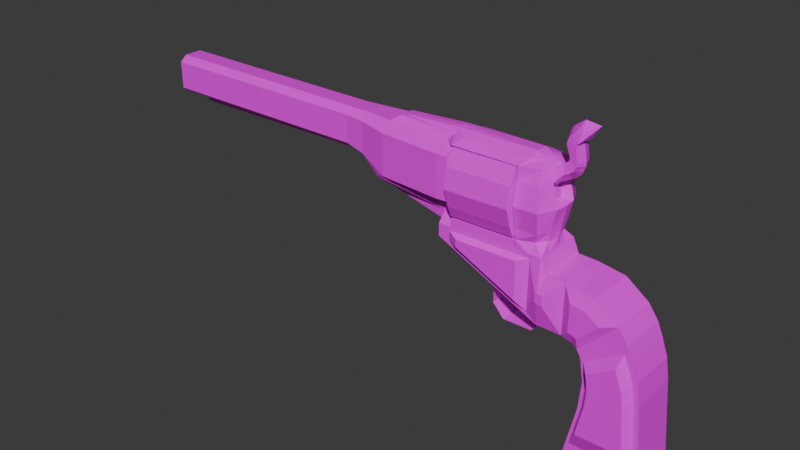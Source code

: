 # Source: Revolver.blend  (saved by Blender 4.2.66; exported with 4.5.12 LTS)
import bpy
from mathutils import Matrix  # noqa: F401  (used for matrix-valued properties, if any)

bpy.ops.wm.read_factory_settings(use_empty=True)
scene = bpy.context.scene
scene.name = 'Scene'

# ---- collections
col_collection = bpy.data.collections.new('Collection'); scene.collection.children.link(col_collection)

# ---- images (referenced by path relative to the original .blend; pixels are not part of the script)
import os
ASSET_DIR = os.environ.get("B2B_ASSET_DIR", "")  # directory of the original .blend (textures are referenced by path, not embedded)
HERE = os.path.dirname(os.path.abspath(__file__))  # packed textures are extracted next to this script under _unpacked/

def load_image(name, relpath, width, height, colorspace="sRGB"):
    """Load a texture the original file referenced (path relative to the .blend, or extracted next to this script)."""
    p = next((c for c in (os.path.join(HERE, relpath), os.path.join(ASSET_DIR, relpath)) if relpath and os.path.exists(c)), "")
    if p:
        img = bpy.data.images.load(p, check_existing=True)
        img.name = name
    else:  # same state as the original file: an image datablock whose file is absent (Cycles renders it pink)
        img = bpy.data.images.new(name, width, height)
        img.source = "FILE"
        img.filepath = "//" + (relpath or name)
    img.colorspace_settings.name = colorspace
    return img
img_material_base_color = load_image('Material Base Color', 'Revolver.png', 1024, 1024, 'sRGB')

# ---- materials (node trees are filled in below, after node groups)
mat_material = bpy.data.materials.new('Material')
mat_material.alpha_threshold = 0.0
mat_material.use_transparent_shadow = False
mat_material.roughness = 0.5
mat_material.line_color = (0.0, 0.0, 0.0, 1.0)

# ---- material node trees
mat_material.use_nodes = True; mat_material.node_tree.nodes.clear()
_N = mat_material.node_tree.nodes; _L = mat_material.node_tree.links
n0 = _N.new('ShaderNodeOutputMaterial'); n0.name = 'Material Output'; n0.location = (300, 300)
n1 = _N.new('ShaderNodeBsdfPrincipled'); n1.name = 'Principled BSDF'; n1.location = (10, 300)
n1.inputs[2].default_value = 0.1992
n1.inputs[3].default_value = 1.45
n2 = _N.new('ShaderNodeTexImage'); n2.name = 'Image Texture'; n2.location = (-280, 260)
n2.image = img_material_base_color
_L.new(n1.outputs[0], n0.inputs[0])
_L.new(n2.outputs[0], n1.inputs[0])
n0.is_active_output = True

# ---- world
world_world = bpy.data.worlds.new('World'); scene.world = world_world
world_world.use_nodes = True; world_world.node_tree.nodes.clear()
_N = world_world.node_tree.nodes; _L = world_world.node_tree.links
n0 = _N.new('ShaderNodeOutputWorld'); n0.name = 'World Output'; n0.location = (300, 300)
n1 = _N.new('ShaderNodeBackground'); n1.name = 'Background'; n1.location = (10, 300)
n1.inputs[0].default_value = (0.05088, 0.05088, 0.05088, 1.0)
_L.new(n1.outputs[0], n0.inputs[0])
n0.is_active_output = True
world_world.color = (0.05088, 0.05088, 0.05088)
world_world.sun_shadow_jitter_overblur = 0.0

# ---- meshes
me_cube = bpy.data.meshes.new('Cube')
me_cube.from_pydata([(-1.864, -0.985, 4.468), (-1.864, 1.015, 4.468), (-1.829, -0.985, 6.468), (-1.829, 1.015, 6.468), (-0.7165, 1.015, 6.289), (-0.7165, -0.985, 6.289), (-1.413, 1.015, 4.341), (-1.413, -0.985, 4.341), (-1.222, -0.985, 4.17), (-1.222, 1.015, 4.17), (0.2001, -0.985, 5.613), (0.2001, 1.015, 5.613), (0.6064, 1.015, 5.037), (0.6064, -0.985, 5.037), (-1.092, 1.015, 3.98), (-1.092, -0.985, 3.98), (-1.038, -0.985, 3.79), (-1.038, 1.015, 3.79), (0.8291, -0.985, 4.507), (0.8291, 1.015, 4.507), (1.069, 1.015, 3.835), (1.069, -0.985, 3.835), (-0.9891, 1.015, 3.455), (-0.9891, -0.985, 3.455), (-0.9126, -0.985, 3.026), (-0.9126, 1.015, 3.026), (1.203, -0.985, 3.026), (1.203, 1.015, 3.026), (1.299, 1.015, 1.897), (1.473, 1.015, -0.103), (1.299, -0.985, 1.897), (1.473, -0.985, -0.103), (-1.007, 1.015, 1.897), (-1.444, 1.015, -0.103), (-1.007, -0.985, 1.897), (-1.444, -0.985, -0.103), (-2.605, -0.985, 4.487), (-2.605, 1.015, 4.487), (-2.57, -0.985, 6.487), (-2.57, 1.015, 6.487), (-2.85, -0.985, 4.479), (-2.85, 1.015, 4.479), (-2.815, -0.985, 7.044), (-2.815, 1.015, 7.044), (-7.047, -0.985, 6.484), (-7.047, 1.015, 6.484), (-7.048, -0.985, 6.976), (-7.048, 1.015, 6.976), (-2.85, 0.01498, 4.479), (-7.047, 0.01498, 6.484), (-4.949, 1.015, 5.482), (-4.949, -0.985, 5.482), (-4.949, 0.01498, 5.482), (-4.949, 0.5425, 5.207), (-4.949, -0.5125, 5.207), (-4.949, 0.01498, 5.207), (-4.949, 0.5425, 4.351), (-4.949, -0.5125, 4.351), (-4.949, 0.01498, 4.351), (-4.499, 0.5425, 3.838), (-4.499, -0.5125, 3.838), (-4.499, 0.01498, 3.838), (-3.325, 0.5425, 3.838), (-3.325, -0.5125, 3.838), (-3.325, 0.01498, 3.838), (-2.883, 0.5425, 4.353), (-2.883, -0.5125, 4.353), (-2.883, 0.01498, 4.353), (-3.9, 0.01498, 4.98), (-3.9, 1.015, 4.98), (-3.9, -0.985, 4.98), (-3.9, -0.485, 4.98), (-3.9, 0.515, 4.98), (-3.654, 0.01498, 4.591), (-3.654, -0.2448, 4.591), (-3.654, 0.2747, 4.591), (-3.654, 0.01498, 4.237), (-3.654, -0.2448, 4.237), (-3.654, 0.2747, 4.237), (-3.802, 0.01498, 3.972), (-3.802, -0.1601, 3.972), (-3.802, 0.19, 3.972), (-2.815, 0.01498, 7.044), (-7.048, 0.01498, 6.976), (-4.913, 1.015, 7.01), (-4.913, -0.985, 7.01), (-2.815, -0.485, 7.044), (-7.048, -0.485, 6.976), (-3.864, 1.015, 7.027), (-3.864, -0.985, 7.027), (-2.815, 0.515, 7.044), (-7.048, 0.515, 6.976), (-6.602, 1.015, 6.993), (-6.602, -0.985, 6.993), (-6.602, 0.01498, 6.993), (-3.864, 0.01498, 7.027), (-3.864, 0.515, 7.027), (-3.864, -0.485, 7.027), (-6.602, -0.485, 6.993), (-6.602, 0.515, 6.993), (-7.048, -0.6433, 7.359), (-6.602, 0.01498, 7.376), (-7.048, 0.6733, 7.359), (-6.602, 0.6733, 7.376), (-6.602, -0.6433, 7.376), (-6.602, -0.3142, 7.376), (-6.602, 0.3441, 7.376), (-7.05, -0.6433, 7.694), (-7.143, 0.6367, 6.97), (-7.143, -0.6068, 6.97), (-6.604, 0.01498, 7.711), (-7.05, 0.6733, 7.694), (-6.604, 0.6733, 7.711), (-6.604, -0.6433, 7.711), (-6.604, -0.3142, 7.711), (-6.604, 0.3441, 7.711), (-7.052, -0.48, 8.017), (-7.052, -1.222, 8.017), (-7.052, 0.5099, 8.017), (-7.052, 0.01498, 8.017), (-6.607, 0.01498, 8.034), (-7.052, 1.221, 8.017), (-6.607, 1.221, 8.034), (-6.607, -1.222, 8.034), (-6.607, -0.48, 8.034), (-6.607, 0.5099, 8.034), (-7.062, -1.222, 9.674), (-6.616, 0.01498, 9.691), (-7.062, 1.221, 9.674), (-6.616, 1.221, 9.691), (-6.616, -1.222, 9.691), (-6.616, -0.48, 9.691), (-6.616, 0.5099, 9.691), (-7.064, -0.2683, 10.03), (-7.064, -0.5516, 10.03), (-7.064, 0.2983, 10.03), (-7.064, 0.01498, 10.03), (-6.618, 0.01498, 10.05), (-7.064, 0.5815, 10.03), (-6.618, 0.5815, 10.05), (-6.618, -0.5516, 10.05), (-6.618, -0.2683, 10.05), (-6.618, 0.2983, 10.05), (-2.918, -0.3937, 7.411), (-3.205, -0.7792, 7.411), (-3.87, 1.015, 7.394), (-3.205, 0.8091, 7.411), (-3.87, -0.985, 7.394), (-2.918, 0.4236, 7.411), (-2.821, 0.01498, 7.411), (-3.87, 0.01498, 7.394), (-3.87, 0.515, 7.394), (-3.87, -0.485, 7.394), (-2.828, -0.485, 7.817), (-3.028, -0.985, 7.817), (-3.877, 1.015, 7.8), (-3.028, 1.015, 7.817), (-3.877, -0.985, 7.8), (-2.828, 0.515, 7.817), (-2.731, 0.01498, 7.817), (-3.877, 0.01498, 7.8), (-3.877, 0.515, 7.8), (-3.877, -0.485, 7.8), (-2.63, -0.485, 8.674), (-2.967, -1.164, 8.674), (-3.891, 1.194, 8.657), (-2.967, 1.194, 8.674), (-3.891, -1.164, 8.657), (-2.63, 0.515, 8.674), (-2.575, 0.01498, 8.674), (-3.891, 0.01498, 8.657), (-3.891, 0.515, 8.657), (-3.891, -0.485, 8.657), (-2.856, -0.485, 9.557), (-3.055, -0.985, 9.557), (-3.905, 1.015, 9.54), (-3.055, 1.015, 9.557), (-3.905, -0.985, 9.54), (-2.856, 0.515, 9.557), (-2.759, 0.01498, 9.557), (-3.905, 0.01498, 9.54), (-3.905, 0.515, 9.54), (-3.905, -0.485, 9.54), (-2.955, -0.4211, 10.06), (-3.119, -0.7651, 10.06), (-3.913, 1.015, 10.04), (-3.119, 0.795, 10.06), (-3.913, -0.985, 10.04), (-2.955, 0.4511, 10.06), (-2.864, 0.01498, 10.06), (-3.913, 0.01498, 10.04), (-3.913, 0.515, 10.04), (-3.913, -0.485, 10.04), (-3.217, -0.1941, 10.24), (-3.295, -0.3589, 10.24), (-3.676, 0.6258, 10.23), (-3.295, 0.3889, 10.24), (-3.676, -0.5959, 10.23), (-3.217, 0.224, 10.24), (-3.173, 0.01498, 10.24), (-3.676, 0.01498, 10.4), (-3.676, 0.2546, 10.4), (-3.676, -0.2247, 10.4), (-2.572, 0.3831, 9.899), (-2.554, 0.01498, 9.601), (-2.572, -0.3531, 9.899), (-2.645, -0.3061, 10.27), (-2.755, 0.01498, 10.1), (-2.645, 0.336, 10.27), (-2.393, 0.3831, 9.976), (-2.318, 0.01498, 9.743), (-2.393, -0.3531, 9.976), (-2.603, -0.3061, 10.29), (-2.705, 0.01498, 10.17), (-2.603, 0.336, 10.29), (-2.275, 0.3831, 10.06), (-2.171, 0.01498, 9.874), (-2.275, -0.3531, 10.06), (-2.557, -0.3061, 10.31), (-2.653, 0.01498, 10.21), (-2.557, 0.336, 10.31), (-2.208, 0.3831, 10.13), (-2.091, 0.01498, 9.989), (-2.208, -0.3531, 10.13), (-2.465, -0.3061, 10.37), (-2.628, 0.01498, 10.25), (-2.465, 0.336, 10.37), (-2.121, 0.3831, 10.29), (-2.005, 0.01498, 10.22), (-2.121, -0.3531, 10.29), (-2.429, -0.3061, 10.44), (-2.537, 0.01498, 10.43), (-2.429, 0.336, 10.44), (-2.116, 0.3831, 10.4), (-1.997, 0.01498, 10.38), (-2.116, -0.3531, 10.4), (-2.423, -0.3061, 10.51), (-2.579, 0.01498, 10.64), (-2.423, 0.336, 10.51), (-2.174, 0.3831, 10.76), (-2.1, 0.01498, 10.95), (-2.174, -0.3531, 10.76), (-2.509, -0.3061, 10.76), (-2.701, 0.01498, 10.86), (-2.509, 0.336, 10.76), (-2.196, 0.3831, 10.89), (-2.111, 0.01498, 11.04), (-2.196, -0.3531, 10.89), (-2.571, -0.3061, 10.93), (-2.718, 0.01498, 11.09), (-2.571, 0.336, 10.93), (-2.201, 0.3831, 10.92), (-2.102, 0.01498, 11.07), (-2.201, -0.3531, 10.92), (-2.562, -0.3061, 11.03), (-2.691, 0.01498, 11.21), (-2.562, 0.336, 11.03), (-2.199, 0.3831, 10.94), (-2.087, 0.01498, 11.1), (-2.199, -0.3531, 10.94), (-2.54, -0.3061, 11.11), (-2.649, 0.01498, 11.31), (-2.54, 0.336, 11.11), (-2.194, 0.3831, 10.98), (-2.067, 0.01498, 11.13), (-2.194, -0.3531, 10.98), (-2.5, -0.3061, 11.2), (-2.582, 0.01498, 11.42), (-2.5, 0.336, 11.2), (-2.188, 0.3831, 10.99), (-2.052, 0.01498, 11.14), (-2.188, -0.3531, 10.99), (-2.47, -0.3061, 11.24), (-2.536, 0.01498, 11.48), (-2.47, 0.336, 11.24), (-2.187, 0.3831, 11.01), (-2.041, 0.01498, 11.14), (-2.187, -0.3531, 11.01), (-2.412, -0.3061, 11.31), (-2.447, 0.01498, 11.55), (-2.412, 0.336, 11.31), (-2.166, 0.3831, 11.04), (-2.004, 0.01498, 11.17), (-2.166, -0.3531, 11.04), (-2.284, -0.3061, 11.4), (-2.137, 0.01498, 11.78), (-2.284, 0.336, 11.4), (-2.1, 0.3831, 11.09), (-1.916, 0.01498, 11.19), (-2.1, -0.3531, 11.09), (-2.081, -0.3061, 11.47), (-1.554, 0.01498, 11.71), (-2.081, 0.336, 11.47), (-7.052, 0.2625, 8.017), (-7.052, -0.2325, 8.017), (-9.638, -0.1602, 7.386), (-9.638, -0.3353, 7.386), (-9.638, 0.1901, 7.386), (-9.638, 0.01498, 7.386), (-9.796, 0.3441, 7.629), (-9.638, 0.3653, 7.386), (-9.796, 0.01498, 7.629), (-9.796, -0.3142, 7.629), (-9.796, -0.6433, 7.629), (-10.0, 0.4346, 7.843), (-9.796, 0.6733, 7.629), (-10.0, -0.4047, 7.843), (-10.0, -0.8243, 7.843), (-10.0, 0.01498, 7.843), (-10.0, 0.8543, 7.843), (-9.638, 1.005, 8.003), (-9.638, 0.5099, 8.003), (-9.638, -0.48, 8.003), (-9.638, -0.9749, 8.003), (-9.638, 0.2625, 8.003), (-9.638, 0.01498, 8.003), (-9.638, -0.2325, 8.003), (-11.62, -0.6458, 8.652), (-9.642, -0.9749, 9.659), (-11.62, 0.5752, 8.545), (-9.642, 1.005, 9.659), (-9.644, 0.5815, 10.01), (-11.62, 0.01498, 8.545), (-11.62, 0.2951, 8.545), (-11.62, -0.5452, 8.545), (-11.62, -0.2651, 8.545), (-9.644, -0.2683, 10.01), (-9.644, -0.5516, 10.01), (-9.644, 0.2983, 10.01), (-9.644, 0.01498, 10.01), (-11.62, 0.6757, 9.757), (-11.62, 0.6757, 8.652), (-10.78, 0.765, 8.484), (-10.78, 0.765, 9.738), (-10.78, -0.3029, 8.362), (-10.78, -0.6209, 8.362), (-10.78, 0.3329, 8.362), (-10.78, 0.01498, 8.283), (-10.78, 0.6508, 8.362), (-20.77, 0.01498, 9.785), (-10.78, -0.735, 8.484), (-20.77, 0.6757, 9.766), (-20.77, -0.5452, 8.554), (-20.77, -0.2651, 8.554), (-20.77, 0.5752, 8.554), (-20.77, 0.2951, 8.554), (-20.77, -0.6458, 8.661), (-20.77, 0.1802, 8.661), (-10.78, -0.735, 9.738), (-20.77, -0.287, 8.709), (-10.78, 0.4442, 10.01), (-20.77, -0.1502, 8.661), (-20.77, 0.3169, 8.709), (-20.77, 0.6757, 8.661), (-20.77, 0.01498, 8.643), (-10.78, -0.1996, 10.01), (-10.78, -0.4143, 10.01), (-10.78, 0.2296, 10.01), (-10.78, 0.01498, 10.01), (-20.77, 0.01498, 8.554), (-11.62, -0.6458, 9.757), (-11.62, 0.3932, 9.994), (-11.62, -0.1741, 9.994), (-11.62, -0.3632, 9.994), (-11.62, 0.2041, 9.994), (-11.62, 0.01498, 9.994), (-20.77, -0.287, 9.719), (-20.77, -0.6458, 9.766), (-20.77, 0.1802, 9.766), (-20.77, 0.3932, 10.0), (-20.77, -0.1502, 9.766), (-20.77, 0.3169, 9.719), (-20.77, -0.1741, 10.0), (-20.77, -0.3632, 10.0), (-20.77, 0.2041, 10.0), (-20.77, 0.01498, 10.0), (-0.9196, 1.015, 3.803), (-0.8743, 1.015, 3.642), (0.6981, 1.015, 4.246), (0.5107, 1.015, 4.692), (0.8998, 1.015, 3.68), (-0.833, 1.015, 3.36), (1.013, 1.015, 2.999), (-0.7686, 1.015, 2.999), (1.094, 1.015, 2.048), (-0.8483, 1.015, 2.048), (1.24, 1.015, 0.3637), (-1.216, 1.015, 0.3637), (-0.6667, 1.311, 3.542), (-0.6338, 1.311, 3.425), (0.5059, 1.311, 3.863), (0.3701, 1.311, 4.186), (0.6521, 1.311, 3.453), (-0.6039, 1.311, 3.221), (0.7344, 1.311, 2.959), (-0.5572, 1.311, 2.959), (0.7927, 1.311, 2.27), (-0.615, 1.311, 2.27), (0.8991, 1.311, 1.049), (-0.8818, 1.311, 1.049), (-0.8886, -0.985, 3.655), (-0.9347, -0.985, 3.818), (0.519, -0.985, 4.722), (0.7096, -0.985, 4.269), (-0.8467, -0.985, 3.369), (0.9146, -0.985, 3.693), (-0.7812, -0.985, 3.001), (1.03, -0.985, 3.001), (-0.8622, -0.985, 2.035), (1.112, -0.985, 2.035), (-1.236, -0.985, 0.3229), (1.261, -0.985, 0.3229), (-0.6458, -1.257, 3.436), (-0.6793, -1.257, 3.555), (0.3771, -1.257, 4.212), (0.5156, -1.257, 3.882), (-0.6154, -1.257, 3.228), (0.6645, -1.257, 3.464), (-0.5678, -1.257, 2.961), (0.7484, -1.257, 2.961), (-0.6267, -1.257, 2.259), (0.8077, -1.257, 2.259), (-0.8986, -1.257, 1.015), (0.9161, -1.257, 1.015), (-1.535, -1.157, 4.813), (-1.289, -1.157, 4.743), (-0.9095, -1.157, 5.805), (-1.516, -1.157, 5.903), (-1.185, -1.157, 4.65), (-0.4099, -1.157, 5.436), (-1.597, 1.225, 6.05), (-0.8593, 1.225, 5.931), (-1.322, 1.225, 4.639), (-1.621, 1.225, 4.723), (-1.194, 1.225, 4.525), (-0.2512, 1.225, 5.482), (-7.047, 1.015, 6.73), (-5.998, 1.015, 5.983), (-3.34, 1.015, 7.035), (-4.424, 1.015, 5.231), (-3.375, 1.015, 4.73), (-5.758, 1.015, 7.001), (-4.389, 1.015, 7.018), (-6.825, 1.015, 6.985), (-7.047, -0.985, 6.73), (-3.34, -0.985, 7.035), (-5.998, -0.985, 5.983), (-4.424, -0.985, 5.231), (-3.375, -0.985, 4.73), (-5.758, -0.985, 7.001), (-4.389, -0.985, 7.018), (-6.825, -0.985, 6.985), (-3.27, -0.985, 5.871), (-3.284, -0.985, 4.861), (-6.587, -0.985, 6.633), (-6.587, -0.985, 6.44), (-3.669, -0.985, 6.873), (-3.257, -0.985, 6.88), (-5.761, -0.985, 6.045), (-4.523, -0.985, 5.453), (-4.936, -0.985, 5.65), (-3.697, -0.985, 5.059), (-4.11, -0.985, 5.256), (-5.573, -0.985, 6.847), (-4.908, -0.985, 6.853), (-4.495, -0.985, 6.86), (-4.082, -0.985, 6.867), (-6.412, -0.985, 6.833), (-6.237, -0.985, 6.84), (-6.588, -0.985, 6.827), (-3.676, -1.185, 5.972), (-3.686, -1.185, 5.216), (-6.161, -1.185, 6.543), (-6.161, -1.185, 6.398), (-3.975, -1.185, 6.723), (-3.666, -1.185, 6.728), (-5.542, -1.185, 6.103), (-4.614, -1.185, 5.659), (-4.924, -1.185, 5.807), (-3.996, -1.185, 5.364), (-4.305, -1.185, 5.512), (-5.401, -1.185, 6.703), (-4.903, -1.185, 6.708), (-4.594, -1.185, 6.713), (-4.284, -1.185, 6.718), (-6.03, -1.185, 6.693), (-5.898, -1.185, 6.698), (-6.161, -1.185, 6.688), (-3.255, 1.015, 5.867), (-3.241, 1.015, 6.886), (-6.604, 1.015, 6.637), (-6.604, 1.015, 6.832), (-5.77, 1.015, 6.043), (-6.603, 1.015, 6.441), (-3.658, 1.015, 6.879), (-4.519, 1.015, 5.445), (-4.936, 1.015, 5.644), (-3.686, 1.015, 5.047), (-4.102, 1.015, 5.246), (-5.579, 1.015, 6.852), (-4.908, 1.015, 6.859), (-4.491, 1.015, 6.866), (-4.075, 1.015, 6.872), (-6.427, 1.015, 6.839), (-6.25, 1.015, 6.846), (-3.269, 1.015, 4.848), (-3.754, 1.241, 5.992), (-3.745, 1.241, 6.699), (-6.079, 1.241, 6.526), (-6.079, 1.241, 6.662), (-5.5, 1.241, 6.114), (-6.079, 1.241, 6.39), (-4.034, 1.241, 6.694), (-4.632, 1.241, 5.699), (-4.921, 1.241, 5.837), (-4.053, 1.241, 5.423), (-4.343, 1.241, 5.561), (-5.368, 1.241, 6.676), (-4.902, 1.241, 6.68), (-4.613, 1.241, 6.685), (-4.323, 1.241, 6.69), (-5.956, 1.241, 6.666), (-5.833, 1.241, 6.671), (-3.764, 1.241, 5.284), (-11.62, -0.1251, 8.545), (-11.62, 0.155, 8.545), (-10.78, 0.1739, 8.283), (-10.78, -0.144, 8.283), (-11.2, 0.314, 8.454), (-11.2, -0.284, 8.454), (-11.2, 0.1645, 8.454), (-11.2, -0.1345, 8.454), (-19.72, 0.2618, 8.542), (-19.72, 0.01498, 8.542), (-19.71, 0.2327, 8.22), (-19.71, 0.01498, 8.22), (-19.72, 0.01498, 8.381), (-19.72, -0.2318, 8.542), (-19.71, -0.2027, 8.22), (-19.72, 0.2784, 8.381), (-19.72, -0.2485, 8.381), (-20.77, 0.6757, 9.214), (-20.77, -0.6458, 9.214), (-20.77, -0.3749, 8.779), (-20.77, -0.3749, 9.648), (-20.77, -0.6458, 8.937), (-20.77, -0.6458, 9.49), (-20.77, 0.6757, 9.49), (-20.77, 0.4049, 8.779), (-20.77, 0.4049, 9.648), (-20.77, 0.6757, 8.937), (-20.77, 0.5606, 9.213), (-20.77, -0.5306, 9.213), (-20.77, -0.4806, 8.937), (-20.77, 0.5106, 8.937), (-20.77, 0.5106, 9.49), (-20.77, -0.4806, 9.49), (-7.013, 0.01498, 9.251), (-7.016, 0.01498, 9.804), (-7.013, 0.01498, 8.699), (-7.013, -0.1502, 8.699), (-7.013, 0.3454, 8.699), (-7.013, 0.1802, 8.699), (-7.013, -0.3154, 8.699), (-7.016, 0.1802, 9.804), (-7.016, -0.1502, 9.804), (-7.016, -0.3154, 9.804), (-7.013, 0.1802, 9.251), (-7.013, -0.1502, 9.251), (-7.016, 0.3454, 9.804), (-7.013, -0.3154, 9.251), (-7.013, 0.3454, 9.251), (-7.013, -0.3154, 8.975), (-7.014, -0.3154, 9.528), (-7.013, 0.5106, 8.699), (-7.016, 0.5106, 9.804), (-7.013, 0.3454, 8.975), (-7.014, 0.3454, 9.528), (-7.014, -0.4806, 9.251), (-7.013, -0.4806, 8.699), (-7.016, -0.4806, 9.804), (-7.014, 0.5106, 9.251), (-7.013, -0.4806, 8.975), (-7.013, 0.5106, 8.975), (-7.015, 0.5106, 9.528), (-7.015, -0.4806, 9.528), (-5.719, 1.015, 7.001), (-4.926, 1.015, 7.01), (-5.719, -0.985, 7.001), (-4.926, -0.985, 7.01), (-3.941, 0.01498, 7.027), (-4.433, 1.015, 7.018), (-3.941, 1.015, 7.027), (-4.433, -0.985, 7.018), (-3.941, -0.985, 7.027), (-6.512, 0.01498, 6.993), (-3.941, 0.515, 7.027), (-3.941, -0.485, 7.027), (-6.512, -0.485, 6.993), (-6.512, -0.985, 6.993), (-6.512, 0.515, 6.993), (-6.512, 1.015, 6.993), (-5.723, 1.015, 7.347), (-4.931, 1.015, 7.355), (-5.723, -0.985, 7.347), (-4.931, -0.985, 7.355), (-3.945, 0.01498, 7.372), (-5.76, -0.985, 9.979), (-4.967, 1.015, 9.987), (-5.76, 1.015, 9.979), (-4.438, 1.015, 7.363), (-3.945, 1.015, 7.372), (-4.438, -0.985, 7.363), (-3.945, -0.985, 7.372), (-6.516, 0.01498, 7.338), (-3.945, 0.515, 7.372), (-3.945, -0.485, 7.372), (-6.516, -0.485, 7.338), (-6.516, -0.985, 7.338), (-6.516, 0.515, 7.338), (-6.516, 1.015, 7.338), (-5.741, 1.45, 8.58), (-4.948, 1.45, 8.589), (-5.741, -1.42, 8.58), (-4.948, -1.42, 8.589), (-3.962, 0.01498, 8.606), (-4.455, 1.45, 8.597), (-3.962, 1.45, 8.606), (-4.455, -1.42, 8.597), (-3.962, -1.42, 8.606), (-6.533, 0.01498, 8.572), (-3.962, 0.5558, 8.606), (-3.962, -0.5258, 8.606), (-6.533, -0.5258, 8.572), (-6.533, -1.42, 8.572), (-6.533, 0.5558, 8.572), (-6.533, 1.45, 8.572), (-4.967, -0.985, 9.987), (-3.982, 0.01498, 10.0), (-4.967, 0.01498, 9.987), (-4.967, -0.485, 9.987), (-4.967, 0.515, 9.987), (-4.474, 1.015, 9.996), (-3.982, 1.015, 10.0), (-4.474, -0.985, 9.996), (-3.982, -0.985, 10.0), (-6.553, 0.01498, 9.971), (-3.982, 0.515, 10.0), (-3.982, -0.485, 10.0), (-6.553, -0.485, 9.971), (-6.553, -0.985, 9.971), (-6.553, 0.515, 9.971), (-6.553, 1.015, 9.971), (-6.525, -1.208, 7.859), (-6.543, -1.296, 9.37), (-6.543, 1.325, 9.37), (-3.972, -1.296, 9.404), (-3.954, 1.238, 7.892), (-3.954, -1.208, 7.892), (-6.525, 1.238, 7.859), (-3.972, 1.325, 9.404), (-4.465, 1.325, 9.397), (-4.957, 1.325, 9.391), (-5.75, 1.325, 9.38), (-5.732, 1.239, 7.869), (-4.939, 1.239, 7.879), (-4.447, 1.239, 7.886), (-4.465, -1.295, 9.397), (-4.957, -1.295, 9.391), (-5.75, -1.295, 9.38), (-4.447, -1.209, 7.886), (-4.939, -1.209, 7.879), (-5.732, -1.209, 7.869), (-6.6, 1.015, 10.04), (-6.363, 0.6853, 10.23), (-6.363, -0.2247, 10.4), (-6.6, -0.485, 10.04), (-6.6, 0.515, 10.04), (-6.6, 0.01498, 10.04), (-6.6, -0.985, 10.04), (-6.363, -0.6553, 10.23), (-6.363, 0.2546, 10.4), (-6.363, 0.01498, 10.42), (-9.308, 0.2907, 10.23), (-9.308, -0.1229, 10.23), (-9.308, -0.2607, 10.23), (-9.308, 0.1528, 10.23), (-9.308, 0.01498, 10.23), (-2.955, 0.2617, 8.832), (-2.928, 0.01498, 8.832), (-2.955, -0.2317, 8.832), (-3.019, 0.01498, 9.268), (-3.066, -0.2317, 9.268), (-3.066, 0.2617, 9.268), (-6.812, 0.01498, 10.42), (-7.064, 0.01498, 10.04), (-7.064, 0.482, 10.04), (-7.064, -0.452, 10.04), (-6.812, -0.2247, 10.4), (-6.812, 0.4943, 10.23), (-6.812, 0.2546, 10.4), (-6.812, -0.4643, 10.23), (-2.739, 1.213, 5.697), (-2.831, 1.213, 5.503), (-2.825, 1.213, 5.81), (-2.828, 1.213, 5.719), (-2.735, 1.213, 5.843), (-2.742, 1.213, 5.425), (-2.69, 1.213, 5.427), (-2.683, 1.213, 5.851), (-2.526, 1.213, 5.847), (-2.533, 1.213, 5.423), (-2.541, -1.23, 5.837), (-2.548, -1.23, 5.44), (-2.688, -1.23, 5.841), (-2.695, -1.23, 5.444), (-2.741, -1.23, 5.697), (-2.744, -1.23, 5.442), (-2.737, -1.23, 5.826), (-2.828, -1.23, 5.718), (-2.83, -1.23, 5.518), (-2.825, -1.23, 5.794), (-0.7892, -0.5359, -0.4909), (0.8179, -0.5359, -0.4909), (0.8179, 0.5658, -0.4909), (-0.7892, 0.5658, -0.4909), (-4.439, 0.5554, 7.412), (-6.517, 0.5553, 7.386), (-5.724, 0.5554, 7.395), (-3.946, 0.5553, 7.42), (-4.931, 0.5554, 7.403), (-3.947, 1.048, 7.449), (-4.932, 1.048, 7.433), (-4.439, 1.048, 7.441), (-6.518, 1.048, 7.415), (-5.725, 1.048, 7.424), (-6.517, -0.6258, 7.378), (-5.724, -0.6258, 7.387), (-3.946, -0.6258, 7.412), (-4.439, -0.6258, 7.404), (-4.931, -0.6259, 7.395), (-3.947, -1.027, 7.47), (-4.44, -1.027, 7.462), (-4.932, -1.027, 7.454), (-6.518, -1.027, 7.436), (-5.725, -1.027, 7.445)], [], [(6, 7, 0, 1), (9, 6, 432, 434), (5, 2, 427, 426), (9, 8, 7, 6), (11, 9, 434, 435), (15, 13, 10, 8), (12, 14, 9, 11), (13, 12, 11, 10), (10, 11, 4, 5), (32, 25, 383, 385), (34, 35, 410, 408), (17, 16, 15, 14), (14, 15, 8, 9), (12, 19, 378, 379), (21, 20, 19, 18), (22, 23, 16, 17), (18, 19, 12, 13), (25, 24, 23, 22), (26, 27, 20, 21), (28, 29, 386, 384), (15, 16, 400, 401), (30, 28, 27, 26), (32, 34, 24, 25), (23, 24, 406, 404), (21, 18, 403, 405), (14, 12, 379, 376), (29, 31, 723, 724), (13, 15, 401, 402), (29, 28, 30, 31), (33, 32, 385, 387), (2, 3, 39, 38), (35, 34, 32, 33), (8, 10, 429, 428), (5, 4, 3, 2), (488, 489, 704, 705), (1, 0, 36, 37), (42, 457, 721, 718), (69, 439, 495, 498), (38, 39, 43, 90, 82, 86, 42), (37, 36, 40, 48, 41), (453, 40, 717, 720), (47, 436, 45, 49, 44, 444, 46, 87, 83, 91), (94, 99, 106, 101), (52, 51, 446, 44, 49), (42, 445, 456, 457), (50, 52, 49, 45, 437), (69, 72, 68, 52, 50, 439), (68, 71, 70, 447, 51, 52), (52, 51, 54, 55), (50, 52, 55, 53), (55, 54, 57, 58), (53, 55, 58, 56), (58, 57, 60, 61), (56, 58, 61, 59), (61, 60, 63, 64), (59, 61, 64, 62), (64, 63, 66, 67), (62, 64, 67, 65), (67, 66, 40, 48), (65, 67, 48, 41), (48, 40, 448, 70, 71, 68), (41, 48, 68, 72, 69, 440), (68, 72, 75, 73), (71, 68, 73, 74), (73, 75, 78, 76), (74, 73, 76, 77), (76, 78, 81, 79), (77, 76, 79, 80), (93, 98, 105, 104), (450, 89, 594, 593), (449, 85, 589, 588), (441, 92, 601, 586), (95, 97, 152, 150), (42, 86, 143, 144), (88, 442, 591, 592), (88, 96, 151, 145), (97, 89, 147, 152), (87, 46, 109, 296, 295), (84, 441, 586, 587), (94, 98, 598, 595), (111, 102, 305, 309), (96, 88, 592, 596), (98, 93, 599, 598), (117, 116, 312, 313), (101, 106, 115, 110), (100, 107, 307, 303), (83, 87, 295, 298), (92, 443, 47, 102, 103), (98, 94, 101, 105), (294, 119, 315, 316), (99, 92, 103, 106), (91, 83, 298, 297), (46, 451, 93, 104, 100), (113, 114, 124, 123), (293, 118, 311, 314), (110, 115, 125, 120), (118, 121, 310, 311), (104, 105, 114, 113), (103, 102, 111, 112), (106, 103, 112, 115), (105, 101, 110, 114), (100, 104, 113, 107), (47, 91, 297, 300, 108), (122, 121, 128, 129), (123, 124, 131, 130), (120, 125, 132, 127), (112, 111, 121, 122), (115, 112, 122, 125), (114, 110, 120, 124), (107, 113, 123, 117), (107, 117, 313, 307), (116, 294, 316, 312), (131, 127, 137, 141), (132, 129, 139, 142), (129, 128, 138, 139), (130, 131, 141, 140), (125, 122, 129, 132), (124, 120, 127, 131), (126, 134, 327, 318), (136, 135, 328, 329), (142, 139, 138, 135), (141, 137, 136, 133), (140, 141, 133, 134), (137, 142, 135, 136), (126, 130, 140, 134), (134, 133, 326, 327), (127, 132, 142, 137), (148, 146, 156, 158), (151, 150, 160, 161), (146, 145, 155, 156), (152, 147, 157, 162), (82, 90, 148, 149), (43, 438, 88, 145, 146), (89, 445, 42, 144, 147), (86, 82, 149, 143), (96, 95, 150, 151), (90, 43, 146, 148), (162, 157, 167, 172), (153, 159, 169, 163), (154, 153, 163, 164), (159, 158, 168, 169), (150, 152, 162, 160), (147, 144, 154, 157), (145, 151, 161, 155), (149, 148, 158, 159), (144, 143, 153, 154), (143, 149, 159, 153), (166, 165, 175, 176), (172, 167, 177, 182), (178, 179, 691, 693), (164, 163, 173, 174), (156, 155, 165, 166), (161, 160, 170, 171), (158, 156, 166, 168), (160, 162, 172, 170), (157, 154, 164, 167), (155, 161, 171, 165), (181, 180, 190, 191), (176, 175, 185, 186), (182, 177, 187, 192), (189, 183, 206, 207), (171, 170, 180, 181), (168, 166, 176, 178), (170, 172, 182, 180), (167, 164, 174, 177), (165, 171, 181, 175), (169, 168, 688, 689), (188, 186, 196, 198), (192, 187, 679, 676), (186, 185, 195, 196), (197, 202, 675, 680), (178, 176, 186, 188), (180, 182, 192, 190), (177, 174, 184, 187), (175, 181, 191, 185), (173, 179, 204, 205), (174, 173, 183, 184), (199, 198, 201, 200), (198, 196, 195, 201), (194, 193, 202, 197), (193, 199, 200, 202), (187, 197, 680, 679), (187, 184, 194, 197), (195, 185, 673, 674), (189, 188, 198, 199), (184, 183, 193, 194), (183, 189, 199, 193), (205, 204, 210, 211), (207, 206, 212, 213), (183, 173, 205, 206), (178, 188, 208, 203), (179, 178, 203, 204), (188, 189, 207, 208), (212, 211, 217, 218), (214, 213, 219, 220), (203, 208, 214, 209), (208, 207, 213, 214), (206, 205, 211, 212), (204, 203, 209, 210), (215, 220, 226, 221), (217, 216, 222, 223), (210, 209, 215, 216), (213, 212, 218, 219), (211, 210, 216, 217), (209, 214, 220, 215), (222, 221, 227, 228), (224, 223, 229, 230), (220, 219, 225, 226), (218, 217, 223, 224), (216, 215, 221, 222), (219, 218, 224, 225), (227, 232, 238, 233), (229, 228, 234, 235), (225, 224, 230, 231), (223, 222, 228, 229), (221, 226, 232, 227), (226, 225, 231, 232), (238, 237, 243, 244), (233, 238, 244, 239), (232, 231, 237, 238), (230, 229, 235, 236), (228, 227, 233, 234), (231, 230, 236, 237), (241, 240, 246, 247), (243, 242, 248, 249), (236, 235, 241, 242), (234, 233, 239, 240), (237, 236, 242, 243), (235, 234, 240, 241), (250, 249, 255, 256), (245, 250, 256, 251), (239, 244, 250, 245), (244, 243, 249, 250), (242, 241, 247, 248), (240, 239, 245, 246), (253, 252, 258, 259), (255, 254, 260, 261), (248, 247, 253, 254), (246, 245, 251, 252), (249, 248, 254, 255), (247, 246, 252, 253), (260, 259, 265, 266), (262, 261, 267, 268), (251, 256, 262, 257), (256, 255, 261, 262), (254, 253, 259, 260), (252, 251, 257, 258), (263, 268, 274, 269), (265, 264, 270, 271), (258, 257, 263, 264), (261, 260, 266, 267), (259, 258, 264, 265), (257, 262, 268, 263), (270, 269, 275, 276), (272, 271, 277, 278), (268, 267, 273, 274), (266, 265, 271, 272), (264, 263, 269, 270), (267, 266, 272, 273), (275, 280, 286, 281), (277, 276, 282, 283), (273, 272, 278, 279), (271, 270, 276, 277), (269, 274, 280, 275), (274, 273, 279, 280), (285, 284, 290, 291), (282, 281, 287, 288), (280, 279, 285, 286), (278, 277, 283, 284), (276, 275, 281, 282), (279, 278, 284, 285), (289, 288, 291, 290), (288, 287, 292, 291), (283, 282, 288, 289), (281, 286, 292, 287), (286, 285, 291, 292), (284, 283, 289, 290), (138, 128, 320, 321), (135, 138, 321, 328), (128, 121, 310, 320), (133, 136, 329, 326), (300, 297, 299, 305), (298, 295, 302, 301), (299, 301, 308, 304), (305, 299, 304, 309), (302, 303, 307, 306), (295, 296, 303, 302), (297, 298, 301, 299), (301, 302, 306, 308), (119, 293, 314, 315), (100, 303, 296), (121, 111, 309, 310), (102, 47, 108), (100, 296, 109), (305, 102, 300), (46, 100, 109), (300, 102, 108), (320, 310, 332, 333), (313, 318, 348, 340), (318, 327, 356, 348), (307, 313, 340, 335), (328, 321, 350, 357), (326, 329, 358, 355), (310, 309, 338, 332), (321, 320, 333, 350), (329, 328, 357, 358), (309, 304, 336, 338), (327, 326, 355, 356), (308, 306, 334, 527, 337), (304, 308, 337, 526, 336), (306, 307, 335, 334), (345, 359, 354, 347, 352), (344, 345, 352, 548, 353), (359, 343, 349, 351, 354), (343, 342, 346, 543, 349), (357, 350, 361, 364), (355, 358, 365, 362), (350, 333, 330, 361), (332, 338, 319, 331), (358, 357, 364, 365), (335, 340, 317, 324), (338, 336, 528, 323, 319), (356, 355, 362, 363), (531, 529, 325, 524), (531, 524, 537, 540), (334, 335, 324, 325, 529), (340, 348, 360, 317), (348, 356, 363, 360), (333, 332, 331, 330), (323, 525, 322, 359, 345), (322, 524, 325, 343, 359), (317, 360, 367, 546, 542, 545, 346), (360, 363, 373, 367), (319, 323, 345, 344), (364, 361, 369, 374), (362, 365, 375, 372), (331, 319, 344, 353), (361, 330, 341, 369), (365, 364, 374, 375), (324, 317, 346, 342), (330, 331, 353, 550, 541, 547, 341), (363, 362, 372, 373), (325, 324, 342, 343), (351, 349, 563, 560), (339, 368, 564, 558), (556, 546, 367, 544), (347, 354, 559, 562), (339, 370, 366, 372, 375), (366, 544, 367, 373, 372), (341, 549, 371, 374, 369), (371, 368, 339, 375, 374), (370, 339, 558, 565), (552, 556, 585, 578), (368, 371, 569, 564), (554, 548, 574, 583), (556, 544, 580, 585), (551, 554, 583, 581), (379, 378, 390, 391), (381, 377, 389, 393), (386, 387, 399, 398), (383, 381, 393, 395), (377, 376, 388, 389), (17, 14, 376, 377), (25, 22, 381, 383), (19, 20, 380, 378), (29, 33, 387, 386), (22, 17, 377, 381), (27, 28, 384, 382), (20, 27, 382, 380), (390, 389, 388, 391), (392, 393, 389, 390), (394, 395, 393, 392), (396, 397, 395, 394), (399, 397, 396, 398), (387, 385, 397, 399), (384, 386, 398, 396), (376, 379, 391, 388), (382, 384, 396, 394), (380, 382, 394, 392), (378, 380, 392, 390), (385, 383, 395, 397), (407, 405, 417, 419), (401, 400, 412, 413), (409, 407, 419, 421), (400, 404, 416, 412), (410, 411, 423, 422), (30, 26, 407, 409), (18, 13, 402, 403), (26, 21, 405, 407), (35, 31, 411, 410), (16, 23, 404, 400), (31, 30, 409, 411), (24, 34, 408, 406), (412, 415, 414, 413), (416, 417, 415, 412), (420, 421, 419, 418), (418, 419, 417, 416), (423, 421, 420, 422), (411, 409, 421, 423), (405, 403, 415, 417), (403, 402, 414, 415), (408, 410, 422, 420), (402, 401, 413, 414), (406, 408, 420, 418), (404, 406, 418, 416), (425, 426, 427, 424), (428, 429, 426, 425), (10, 5, 426, 429), (0, 7, 425, 424), (7, 8, 428, 425), (2, 0, 424, 427), (435, 434, 432, 431), (431, 432, 433, 430), (3, 4, 431, 430), (4, 11, 435, 431), (1, 3, 430, 433), (6, 1, 433, 432), (466, 465, 483, 484), (70, 448, 461, 462), (445, 89, 466, 456), (44, 446, 458, 455), (93, 451, 467, 468), (446, 51, 460, 458), (447, 70, 462, 459), (448, 40, 453, 461), (2, 38, 714, 712), (85, 449, 463, 464), (444, 44, 455, 454), (89, 450, 465, 466), (449, 93, 468, 463), (51, 447, 459, 460), (450, 85, 464, 465), (40, 36, 715, 717), (451, 46, 469, 467), (46, 444, 454, 469), (471, 470, 475, 474, 484, 483, 482, 481, 486, 485, 487, 472, 473, 476, 478, 477, 480, 479), (453, 452, 470, 471), (463, 468, 486, 481), (468, 467, 485, 486), (454, 455, 473, 472), (465, 464, 482, 483), (452, 457, 475, 470), (457, 456, 474, 475), (467, 469, 487, 485), (469, 454, 472, 487), (455, 458, 476, 473), (456, 466, 484, 474), (460, 459, 477, 478), (458, 460, 478, 476), (462, 461, 479, 480), (459, 462, 480, 477), (464, 463, 481, 482), (461, 453, 471, 479), (493, 490, 508, 511), (704, 706, 702, 705), (41, 440, 497, 505), (440, 69, 498, 497), (436, 47, 491, 490), (441, 84, 500, 499), (92, 441, 499, 504), (442, 88, 502, 501), (84, 442, 501, 500), (439, 50, 496, 495), (47, 443, 503, 491), (45, 436, 490, 493), (437, 45, 493, 492), (50, 437, 492, 496), (438, 43, 489, 494), (443, 92, 504, 503), (88, 438, 494, 502), (507, 506, 523, 515, 516, 513, 514, 510, 511, 508, 509, 521, 522, 517, 518, 519, 520, 512), (494, 489, 507, 512), (496, 492, 510, 514), (495, 496, 514, 513), (502, 494, 512, 520), (497, 498, 516, 515), (498, 495, 513, 516), (499, 500, 518, 517), (505, 497, 515, 523), (501, 502, 520, 519), (489, 488, 506, 507), (504, 499, 517, 522), (503, 504, 522, 521), (490, 491, 509, 508), (500, 501, 519, 518), (488, 505, 523, 506), (492, 493, 511, 510), (491, 503, 521, 509), (528, 530, 525, 323), (336, 526, 530, 528), (322, 525, 532, 533), (530, 526, 534, 539), (527, 531, 540, 538), (527, 334, 529, 531), (539, 536, 533, 532), (534, 535, 536, 539), (536, 540, 537, 533), (535, 538, 540, 536), (524, 322, 533, 537), (526, 337, 535, 534), (525, 530, 539, 532), (337, 527, 538, 535), (352, 347, 562, 561), (553, 545, 542, 552), (544, 366, 566, 580), (371, 549, 575, 569), (543, 346, 545, 553), (550, 554, 551, 541), (353, 548, 554, 550), (349, 543, 579, 563), (547, 555, 549, 341), (541, 551, 555, 547), (354, 351, 560, 559), (366, 370, 565, 566), (555, 551, 581, 584), (552, 542, 546, 556), (567, 557, 558, 564), (568, 570, 573, 566, 565), (584, 577, 569, 575), (557, 568, 565, 558), (559, 560, 568, 557), (560, 563, 572, 570, 568), (571, 567, 564, 569, 577), (561, 562, 567, 571, 576), (562, 559, 557, 567), (583, 576, 571, 581), (572, 582, 578, 570), (563, 579, 582, 572), (574, 561, 576, 583), (581, 571, 577, 584), (573, 585, 580, 566), (570, 578, 585, 573), (553, 552, 578, 582), (549, 555, 584, 575), (543, 553, 582, 579), (548, 352, 561, 574), (586, 601, 620, 602), (594, 597, 616, 613), (601, 600, 619, 620), (593, 594, 613, 612), (600, 595, 614, 619), (592, 591, 610, 611), (596, 592, 611, 615), (590, 596, 615, 606), (89, 97, 597, 594), (442, 84, 587, 591), (99, 94, 595, 600), (93, 449, 588, 599), (97, 95, 590, 597), (92, 99, 600, 601), (85, 450, 593, 589), (95, 96, 596, 590), (615, 611, 729, 731, 657, 627, 631), (606, 615, 631, 625), (614, 617, 633, 630), (671, 670, 628, 624), (617, 618, 736, 744, 653, 634, 633), (653, 672, 623, 634), (672, 671, 624, 623), (666, 665, 622, 626), (587, 586, 602, 603), (597, 590, 606, 616), (591, 587, 603, 610), (588, 589, 605, 604), (599, 588, 604, 618), (598, 599, 618, 617), (589, 593, 612, 605), (595, 598, 617, 614), (669, 668, 637, 607), (661, 662, 608, 642), (632, 625, 638, 648), (662, 663, 609, 608), (663, 655, 652, 609), (629, 632, 648, 645, 656), (636, 635, 651, 652, 655), (667, 656, 645, 644), (657, 666, 626, 627), (619, 614, 630, 635), (670, 658, 629, 628), (620, 619, 635, 636, 659, 734, 727), (613, 616, 632, 629, 658, 741, 738), (664, 659, 636, 621), (665, 664, 621, 622), (616, 606, 625, 632), (648, 638, 639, 640), (647, 643, 642, 608, 641), (638, 647, 641, 639), (645, 648, 640, 637, 644), (637, 640, 649, 650, 607), (640, 639, 646, 649), (639, 641, 651, 646), (641, 608, 609, 652, 651), (654, 669, 607, 650), (633, 634, 654, 650, 649), (668, 667, 644, 637), (630, 633, 649, 646), (625, 631, 647, 638), (631, 627, 660, 643, 647), (660, 661, 642, 643), (635, 630, 646, 651), (622, 621, 663, 662), (626, 622, 662, 661), (627, 626, 661, 660), (621, 636, 655, 663), (733, 732, 665, 666), (732, 735, 664, 665), (735, 734, 659, 664), (731, 733, 666, 657), (623, 624, 668, 669), (624, 628, 667, 668), (628, 629, 656, 667), (634, 623, 669, 654), (745, 743, 671, 672), (743, 742, 670, 671), (742, 741, 658, 670), (744, 745, 672, 653), (694, 700, 686, 687), (699, 138, 321, 683), (698, 694, 687, 684), (138, 696, 328, 321), (200, 201, 681, 682), (191, 190, 678, 677), (202, 200, 682, 675), (190, 192, 676, 678), (201, 195, 674, 681), (185, 191, 677, 673), (328, 329, 687, 686), (326, 327, 685, 684), (329, 326, 684, 687), (321, 328, 686, 683), (134, 701, 685, 327), (700, 699, 683, 686), (697, 134, 327, 326), (696, 695, 329, 328), (701, 698, 684, 685), (695, 697, 326, 329), (690, 689, 691, 692), (689, 688, 693, 691), (173, 163, 690, 692), (168, 178, 693, 688), (163, 169, 689, 690), (179, 173, 692, 691), (678, 676, 697, 695), (680, 675, 698, 701), (677, 678, 695, 696), (676, 679, 134, 697), (681, 674, 699, 700), (679, 680, 701, 134), (673, 677, 696, 138), (675, 682, 694, 698), (674, 673, 138, 699), (682, 681, 700, 694), (3, 1, 711, 710), (41, 505, 703, 707), (37, 41, 707, 708), (489, 43, 706, 704), (708, 707, 702, 706, 709), (710, 711, 708, 709), (39, 3, 710, 709), (505, 488, 705, 703), (1, 37, 708, 711), (705, 702, 707, 703), (43, 39, 709, 706), (713, 712, 714, 715), (715, 714, 718, 716, 717), (717, 716, 719, 720), (716, 718, 721, 719), (457, 452, 719, 721), (36, 0, 713, 715), (452, 453, 720, 719), (0, 2, 712, 713), (38, 42, 718, 714), (725, 724, 723, 722), (35, 33, 725, 722), (33, 29, 724, 725), (31, 35, 722, 723), (611, 610, 726, 729), (602, 620, 727, 728), (603, 602, 728, 730), (610, 603, 730, 726), (729, 726, 733, 731), (728, 727, 734, 735), (730, 728, 735, 732), (726, 730, 732, 733), (618, 604, 737, 736), (612, 613, 738, 739), (605, 612, 739, 740), (604, 605, 740, 737), (736, 737, 745, 744), (739, 738, 741, 742), (740, 739, 742, 743), (737, 740, 743, 745), (123, 130, 126, 117), (117, 126, 318, 313)])
_uv = me_cube.uv_layers.new(name='UVMap')
_uv.uv.foreach_set('vector', [0.2218, 0.4945, 0.1604, 0.4944, 0.1604, 0.4802, 0.2218, 0.4803, 0.1625, 0.3692, 0.1624, 0.3613, 0.171, 0.3572, 0.1711, 0.3625, 0.2904, 0.3364, 0.3096, 0.3076, 0.3157, 0.3265, 0.3053, 0.3422, 0.2219, 0.5007, 0.1604, 0.5007, 0.1604, 0.4944, 0.2218, 0.4945, 0.2247, 0.3711, 0.1625, 0.3692, 0.1711, 0.3625, 0.2124, 0.3638, 0.3503, 0.3761, 0.2911, 0.3923, 0.2866, 0.3711, 0.3487, 0.3692, 0.2202, 0.3923, 0.1609, 0.376, 0.1625, 0.3692, 0.2247, 0.3711, 0.2189, 0.4497, 0.1575, 0.4497, 0.1575, 0.4319, 0.2189, 0.4318, 0.2768, 0.4046, 0.245, 0.4046, 0.245, 0.39, 0.2767, 0.39, 0.1158, 0.4214, 0.1432, 0.4, 0.1456, 0.4038, 0.1225, 0.4218, 0.3955, 0.4214, 0.4497, 0.4533, 0.4357, 0.4491, 0.3894, 0.4218, 0.2208, 0.4505, 0.1594, 0.4505, 0.1594, 0.4447, 0.2208, 0.4447, 0.2208, 0.4447, 0.1594, 0.4447, 0.1594, 0.4389, 0.2208, 0.4389, 0.2202, 0.3923, 0.2129, 0.4083, 0.2043, 0.4108, 0.2104, 0.3973, 0.2833, 0.3715, 0.2219, 0.3716, 0.2219, 0.3509, 0.2833, 0.3508, 0.2208, 0.4608, 0.1594, 0.4608, 0.1594, 0.4505, 0.2208, 0.4505, 0.2189, 0.466, 0.1575, 0.4661, 0.1575, 0.4497, 0.2189, 0.4497, 0.2853, 0.3587, 0.2239, 0.3587, 0.2239, 0.3455, 0.2853, 0.3455, 0.2833, 0.3964, 0.2219, 0.3965, 0.2219, 0.3716, 0.2833, 0.3715, 0.1639, 0.4734, 0.1224, 0.519, 0.1281, 0.504, 0.163, 0.4656, 0.3503, 0.3761, 0.3535, 0.3812, 0.3534, 0.3874, 0.3507, 0.383, 0.2834, 0.4311, 0.2219, 0.4312, 0.2219, 0.3965, 0.2833, 0.3964, 0.2853, 0.3934, 0.2239, 0.3934, 0.2239, 0.3587, 0.2853, 0.3587, 0.36, 0.3893, 0.3681, 0.4, 0.3659, 0.4035, 0.359, 0.3943, 0.3085, 0.4278, 0.2984, 0.4084, 0.3062, 0.4106, 0.3149, 0.4273, 0.1609, 0.376, 0.2202, 0.3923, 0.2104, 0.3973, 0.1605, 0.3836, 0.2767, 0.3605, 0.245, 0.3605, 0.2522, 0.3507, 0.2696, 0.3507, 0.2911, 0.3923, 0.3503, 0.3761, 0.3507, 0.383, 0.3, 0.3969, 0.222, 0.4927, 0.2219, 0.4312, 0.2834, 0.4311, 0.2834, 0.4926, 0.06157, 0.4533, 0.1158, 0.4214, 0.1225, 0.4218, 0.07684, 0.4487, 0.2767, 0.3723, 0.245, 0.3723, 0.245, 0.3605, 0.2767, 0.3606, 0.2239, 0.4549, 0.2239, 0.3934, 0.2853, 0.3934, 0.2853, 0.4549, 0.3487, 0.3692, 0.2866, 0.3711, 0.3032, 0.3611, 0.337, 0.3601, 0.2767, 0.39, 0.245, 0.39, 0.245, 0.3723, 0.2767, 0.3723, 0.1583, 0.2879, 0.1816, 0.267, 0.1661, 0.2989, 0.164, 0.3007, 0.2218, 0.4803, 0.1604, 0.4802, 0.1605, 0.4575, 0.2219, 0.4576, 0.3172, 0.2733, 0.3301, 0.2668, 0.3454, 0.2993, 0.3428, 0.3006, 0.08345, 0.2599, 0.07648, 0.2374, 0.08023, 0.2287, 0.08577, 0.2465, 0.258, 0.4579, 0.1966, 0.4579, 0.1966, 0.4408, 0.212, 0.4408, 0.2273, 0.4408, 0.2427, 0.4408, 0.258, 0.4408, 0.2219, 0.4576, 0.1605, 0.4575, 0.1605, 0.45, 0.1912, 0.4501, 0.2219, 0.4501, 0.3761, 0.3083, 0.3757, 0.326, 0.3517, 0.3084, 0.3517, 0.3049, 0.3086, 0.8153, 0.3185, 0.8153, 0.3285, 0.8153, 0.3285, 0.8558, 0.3285, 0.8962, 0.3185, 0.8962, 0.3086, 0.8962, 0.3086, 0.876, 0.3086, 0.8558, 0.3086, 0.8355, 0.6589, 0.8181, 0.6386, 0.8181, 0.6455, 0.8026, 0.6589, 0.8026, 0.04049, 0.647, 4.407e-05, 0.6469, 2.203e-05, 0.603, 2.711e-09, 0.559, 0.04045, 0.5591, 0.3367, 0.2354, 0.3513, 0.2201, 0.3652, 0.2147, 0.3537, 0.2268, 0.08095, 0.647, 0.04049, 0.647, 0.04045, 0.5591, 0.0809, 0.5591, 0.08092, 0.6031, 0.08097, 0.691, 0.06074, 0.6909, 0.04052, 0.6909, 0.04049, 0.647, 0.08095, 0.647, 0.08096, 0.669, 0.04052, 0.6909, 0.02029, 0.6909, 6.61e-05, 0.6908, 5.508e-05, 0.6689, 4.407e-05, 0.6469, 0.04049, 0.647, 0.4986, 0.7199, 0.4986, 0.7604, 0.4875, 0.7413, 0.4875, 0.7199, 0.4986, 0.6795, 0.4986, 0.7199, 0.4875, 0.7199, 0.4875, 0.6986, 0.4875, 0.7199, 0.4875, 0.7413, 0.4529, 0.7413, 0.4529, 0.7199, 0.4875, 0.6986, 0.4875, 0.7199, 0.4529, 0.7199, 0.4529, 0.6986, 0.4529, 0.7199, 0.4529, 0.7413, 0.4319, 0.7412, 0.4319, 0.7198, 0.4529, 0.6986, 0.4529, 0.7199, 0.4319, 0.7198, 0.4319, 0.6985, 0.474, 0.6176, 0.4953, 0.6176, 0.4953, 0.6651, 0.474, 0.6651, 0.4526, 0.6176, 0.474, 0.6176, 0.474, 0.6651, 0.4526, 0.6651, 0.458, 0.8008, 0.458, 0.8222, 0.437, 0.8222, 0.437, 0.8008, 0.458, 0.7795, 0.458, 0.8008, 0.437, 0.8008, 0.437, 0.7795, 0.437, 0.8008, 0.437, 0.8222, 0.4319, 0.8413, 0.4319, 0.8008, 0.437, 0.7795, 0.437, 0.8008, 0.4319, 0.8008, 0.4319, 0.7604, 0.04054, 0.7348, 8.813e-05, 0.7348, 7.711e-05, 0.7128, 6.61e-05, 0.6908, 0.02029, 0.6909, 0.04052, 0.6909, 0.08099, 0.7349, 0.04054, 0.7348, 0.04052, 0.6909, 0.06074, 0.6909, 0.08097, 0.691, 0.08098, 0.7129, 0.2884, 0.8152, 0.3086, 0.8152, 0.2989, 0.8309, 0.2884, 0.8309, 0.2681, 0.8152, 0.2884, 0.8152, 0.2884, 0.8309, 0.2779, 0.8309, 0.2884, 0.8309, 0.2989, 0.8309, 0.2989, 0.8452, 0.2884, 0.8452, 0.2779, 0.8309, 0.2884, 0.8309, 0.2884, 0.8452, 0.2779, 0.8452, 0.2884, 0.8452, 0.2989, 0.8452, 0.2954, 0.856, 0.2884, 0.856, 0.2779, 0.8452, 0.2884, 0.8452, 0.2884, 0.856, 0.2813, 0.856, 0.6993, 0.8181, 0.6791, 0.8181, 0.6722, 0.8026, 0.6855, 0.8026, 0.3807, 0.1894, 0.366, 0.2047, 0.3681, 0.2024, 0.3819, 0.1881, 0.2549, 0.5932, 0.2549, 0.559, 0.2549, 0.5595, 0.2549, 0.5916, 0.2549, 0.5932, 0.2549, 0.6273, 0.2549, 0.6236, 0.2549, 0.5916, 0.5589, 0.8624, 0.5387, 0.8624, 0.5387, 0.8476, 0.5589, 0.8476, 0.4246, 0.8016, 0.4044, 0.8016, 0.4007, 0.7867, 0.4164, 0.7866, 0.1452, 0.2047, 0.1305, 0.1894, 0.1293, 0.188, 0.1431, 0.2024, 0.5994, 0.8624, 0.5792, 0.8624, 0.5792, 0.8476, 0.5994, 0.8476, 0.5387, 0.8624, 0.5185, 0.8624, 0.5185, 0.8476, 0.5387, 0.8476, 0.8513, 0.8922, 0.8311, 0.8922, 0.8464, 0.8883, 0.8573, 0.7864, 0.8644, 0.7864, 0.2549, 0.559, 0.2549, 0.5932, 0.2549, 0.5916, 0.2549, 0.5595, 0.2466, 0.7387, 0.2466, 0.7589, 0.2429, 0.7589, 0.2429, 0.7387, 0.07737, 0.09159, 0.06751, 0.1008, 3.634e-08, 0.01186, 0.0007517, 4.413e-08, 0.2466, 0.7184, 0.2466, 0.6982, 0.2496, 0.6982, 0.2496, 0.7184, 0.2466, 0.7589, 0.2466, 0.7791, 0.2429, 0.7791, 0.2429, 0.7589, 0.7089, 0.9227, 0.6789, 0.9227, 0.6789, 0.8181, 0.6989, 0.8181, 0.6589, 0.8026, 0.6455, 0.8026, 0.6455, 0.7891, 0.6589, 0.7891, 0.4438, 0.1009, 0.4339, 0.09164, 0.5104, 2.005e-08, 0.5112, 0.01188, 0.8715, 0.8922, 0.8513, 0.8922, 0.8644, 0.7864, 0.8715, 0.7864, 0.06894, 0.1244, 0.06257, 0.118, 0.0562, 0.1116, 0.06751, 0.1008, 0.08025, 0.1136, 0.6791, 0.8181, 0.6589, 0.8181, 0.6589, 0.8026, 0.6722, 0.8026, 0.6689, 0.9227, 0.6589, 0.9227, 0.6589, 0.8181, 0.6689, 0.8181, 0.6386, 0.8181, 0.6184, 0.8181, 0.6322, 0.8026, 0.6455, 0.8026, 0.8917, 0.8922, 0.8715, 0.8922, 0.8715, 0.7864, 0.8786, 0.7864, 0.4549, 0.1116, 0.4486, 0.118, 0.4422, 0.1244, 0.431, 0.1137, 0.4438, 0.1009, 0.6855, 0.7891, 0.6722, 0.7891, 0.6789, 0.776, 0.7089, 0.776, 0.6489, 0.9227, 0.6388, 0.9227, 0.6388, 0.8181, 0.6489, 0.8181, 0.6589, 0.7891, 0.6455, 0.7891, 0.6388, 0.776, 0.6589, 0.776, 0.6388, 0.9227, 0.6101, 0.9227, 0.6188, 0.8181, 0.6388, 0.8181, 0.6855, 0.8026, 0.6722, 0.8026, 0.6722, 0.7891, 0.6855, 0.7891, 0.08025, 0.1136, 0.06751, 0.1008, 0.07737, 0.09159, 0.09011, 0.1044, 0.6455, 0.8026, 0.6322, 0.8026, 0.6322, 0.7891, 0.6455, 0.7891, 0.6722, 0.8026, 0.6589, 0.8026, 0.6589, 0.7891, 0.6722, 0.7891, 0.4438, 0.1009, 0.431, 0.1137, 0.4212, 0.1044, 0.4339, 0.09164, 0.912, 0.8922, 0.8917, 0.8922, 0.8786, 0.7864, 0.8856, 0.7864, 0.8967, 0.8883, 0.6961, 0.5741, 0.6952, 0.5561, 0.7622, 0.5548, 0.7632, 0.5728, 0.7089, 0.776, 0.6789, 0.776, 0.6789, 0.709, 0.7089, 0.709, 0.6589, 0.776, 0.6388, 0.776, 0.6388, 0.709, 0.6589, 0.709, 0.7262, 0.849, 0.7262, 0.831, 0.7482, 0.8299, 0.7482, 0.8478, 0.6455, 0.7891, 0.6322, 0.7891, 0.6101, 0.776, 0.6388, 0.776, 0.6722, 0.7891, 0.6589, 0.7891, 0.6589, 0.776, 0.6789, 0.776, 0.7497, 0.6937, 0.7497, 0.7116, 0.7262, 0.7104, 0.7262, 0.6925, 0.7497, 0.6937, 0.7262, 0.6925, 0.7362, 0.5883, 0.7423, 0.5742, 0.6789, 0.9227, 0.6689, 0.9227, 0.6689, 0.8181, 0.6789, 0.8181, 0.6789, 0.709, 0.6589, 0.709, 0.6589, 0.6946, 0.6703, 0.6946, 0.6388, 0.709, 0.6101, 0.709, 0.6359, 0.6946, 0.6474, 0.6946, 0.5112, 0.5727, 0.5112, 0.5547, 0.537, 0.5545, 0.537, 0.5725, 0.7089, 0.709, 0.6789, 0.709, 0.6703, 0.6946, 0.6818, 0.6946, 0.6388, 0.776, 0.6101, 0.776, 0.6101, 0.709, 0.6388, 0.709, 0.6789, 0.776, 0.6589, 0.776, 0.6589, 0.709, 0.6789, 0.709, 0.6101, 0.5547, 0.5829, 0.5545, 0.5828, 0.4501, 0.6001, 0.4503, 0.5599, 0.5545, 0.5485, 0.5545, 0.5485, 0.4502, 0.5599, 0.4502, 0.5485, 0.5725, 0.537, 0.5725, 0.537, 0.5545, 0.5485, 0.5545, 0.5714, 0.5725, 0.5599, 0.5725, 0.5599, 0.5545, 0.5714, 0.5545, 0.5829, 0.5725, 0.5714, 0.5725, 0.5714, 0.5545, 0.5829, 0.5545, 0.5599, 0.5725, 0.5485, 0.5725, 0.5485, 0.5545, 0.5599, 0.5545, 0.6101, 0.5547, 0.6101, 0.5727, 0.5829, 0.5725, 0.5829, 0.5545, 0.5829, 0.5545, 0.5714, 0.5545, 0.5714, 0.4502, 0.5828, 0.4501, 0.6589, 0.709, 0.6388, 0.709, 0.6474, 0.6946, 0.6589, 0.6946, 0.3677, 0.7867, 0.3522, 0.7866, 0.3438, 0.7703, 0.364, 0.7704, 0.5792, 0.8476, 0.5589, 0.8476, 0.5589, 0.8312, 0.5792, 0.8312, 0.1747, 0.2136, 0.1559, 0.1944, 0.1678, 0.1831, 0.1916, 0.2078, 0.5387, 0.8476, 0.5185, 0.8476, 0.5185, 0.8312, 0.5387, 0.8312, 0.3842, 0.8016, 0.364, 0.8016, 0.3677, 0.7867, 0.3842, 0.7868, 0.1745, 0.2354, 0.1598, 0.22, 0.1452, 0.2047, 0.1559, 0.1944, 0.1747, 0.2136, 0.366, 0.2047, 0.3513, 0.2201, 0.3367, 0.2354, 0.3366, 0.2136, 0.3552, 0.1944, 0.4044, 0.8016, 0.3842, 0.8016, 0.3842, 0.7868, 0.4007, 0.7867, 0.5792, 0.8624, 0.5589, 0.8624, 0.5589, 0.8476, 0.5792, 0.8476, 0.364, 0.8016, 0.3437, 0.8016, 0.3522, 0.7866, 0.3677, 0.7867, 0.5387, 0.8312, 0.5185, 0.8312, 0.5112, 0.7965, 0.5387, 0.7965, 0.4044, 0.7704, 0.3842, 0.7704, 0.3841, 0.7358, 0.4044, 0.7358, 0.4247, 0.7703, 0.4044, 0.7704, 0.4044, 0.7358, 0.4319, 0.7356, 0.3842, 0.7704, 0.364, 0.7704, 0.3639, 0.7358, 0.3841, 0.7358, 0.5589, 0.8476, 0.5387, 0.8476, 0.5387, 0.8312, 0.5589, 0.8312, 0.3552, 0.1944, 0.3366, 0.2136, 0.3196, 0.2079, 0.3434, 0.1831, 0.5994, 0.8476, 0.5792, 0.8476, 0.5792, 0.8312, 0.5994, 0.8312, 0.3842, 0.7868, 0.3677, 0.7867, 0.364, 0.7704, 0.3842, 0.7704, 0.4164, 0.7866, 0.4007, 0.7867, 0.4044, 0.7704, 0.4247, 0.7703, 0.4007, 0.7867, 0.3842, 0.7868, 0.3842, 0.7704, 0.4044, 0.7704, 0.2188, 0.1862, 0.1929, 0.1592, 0.2187, 0.1344, 0.2425, 0.1592, 0.5387, 0.7965, 0.5112, 0.7965, 0.5185, 0.7608, 0.5387, 0.7608, 0.6071, 0.9646, 0.6071, 0.9739, 0.6018, 0.9739, 0.6018, 0.9693, 0.4319, 0.7356, 0.4044, 0.7358, 0.4044, 0.7, 0.4247, 0.6999, 0.1916, 0.2078, 0.1678, 0.1831, 0.1929, 0.1592, 0.2188, 0.1862, 0.5792, 0.8312, 0.5589, 0.8312, 0.5589, 0.7965, 0.5792, 0.7965, 0.364, 0.7704, 0.3438, 0.7703, 0.3365, 0.7356, 0.3639, 0.7358, 0.5589, 0.8312, 0.5387, 0.8312, 0.5387, 0.7965, 0.5589, 0.7965, 0.3434, 0.1831, 0.3196, 0.2079, 0.2923, 0.1862, 0.3182, 0.1592, 0.5994, 0.8312, 0.5792, 0.8312, 0.5792, 0.7965, 0.6066, 0.7965, 0.5792, 0.7608, 0.5589, 0.7608, 0.5589, 0.7405, 0.5792, 0.7405, 0.2425, 0.1592, 0.2187, 0.1344, 0.2334, 0.1204, 0.2556, 0.1434, 0.5387, 0.7608, 0.5185, 0.7608, 0.5185, 0.7405, 0.5387, 0.7405, 0.5835, 0.9467, 0.5916, 0.945, 0.5895, 0.9508, 0.5835, 0.9487, 0.5792, 0.7965, 0.5589, 0.7965, 0.5589, 0.7608, 0.5792, 0.7608, 0.3639, 0.7358, 0.3365, 0.7356, 0.3438, 0.6999, 0.364, 0.7, 0.5589, 0.7965, 0.5387, 0.7965, 0.5387, 0.7608, 0.5589, 0.7608, 0.3182, 0.1592, 0.2923, 0.1862, 0.2687, 0.1592, 0.2925, 0.1345, 0.6066, 0.7965, 0.5792, 0.7965, 0.5792, 0.7608, 0.5994, 0.7608, 0.4953, 0.6379, 0.4975, 0.6176, 0.5107, 0.6278, 0.5096, 0.6378, 0.5423, 0.7207, 0.5284, 0.7141, 0.5448, 0.7069, 0.5515, 0.7101, 0.1822, 0.79, 0.162, 0.79, 0.162, 0.6817, 0.1822, 0.6817, 0.5284, 0.7141, 0.5195, 0.682, 0.5352, 0.6915, 0.5448, 0.7069, 0.5846, 0.6915, 0.5696, 0.6915, 0.5696, 0.5828, 0.587, 0.5828, 0.364, 0.7, 0.3438, 0.6999, 0.3527, 0.6795, 0.3666, 0.6796, 0.5589, 0.7608, 0.5387, 0.7608, 0.5387, 0.7405, 0.5589, 0.7405, 0.2925, 0.1345, 0.2687, 0.1592, 0.2556, 0.1434, 0.2778, 0.1204, 0.5994, 0.7608, 0.5792, 0.7608, 0.5792, 0.7405, 0.5994, 0.7405, 0.5924, 0.9633, 0.5906, 0.9726, 0.5869, 0.9726, 0.5876, 0.9657, 0.4247, 0.6999, 0.4044, 0.7, 0.4019, 0.6796, 0.4158, 0.6795, 0.5599, 0.7119, 0.5515, 0.7101, 0.5502, 0.6915, 0.5599, 0.6915, 0.5515, 0.7101, 0.5448, 0.7069, 0.5352, 0.6915, 0.5502, 0.6915, 0.5751, 0.7069, 0.5684, 0.7101, 0.5696, 0.6915, 0.5846, 0.6915, 0.5684, 0.7101, 0.5599, 0.7119, 0.5599, 0.6915, 0.5696, 0.6915, 0.6004, 0.682, 0.5846, 0.6915, 0.587, 0.5828, 0.6004, 0.5733, 0.6004, 0.682, 0.5915, 0.7141, 0.5751, 0.7069, 0.5846, 0.6915, 0.5352, 0.6915, 0.5195, 0.682, 0.5195, 0.5733, 0.5328, 0.5828, 0.56, 0.7244, 0.5423, 0.7207, 0.5515, 0.7101, 0.5599, 0.7119, 0.5915, 0.7141, 0.5776, 0.7207, 0.5684, 0.7101, 0.5751, 0.7069, 0.5776, 0.7207, 0.56, 0.7244, 0.5599, 0.7119, 0.5684, 0.7101, 0.5876, 0.9657, 0.5869, 0.9726, 0.5827, 0.9726, 0.5844, 0.9657, 0.5835, 0.9487, 0.5895, 0.9508, 0.5895, 0.9516, 0.5835, 0.9497, 0.5609, 0.9684, 0.5557, 0.9765, 0.5531, 0.9686, 0.5569, 0.9627, 0.566, 0.9765, 0.5609, 0.9685, 0.5648, 0.9627, 0.5686, 0.9686, 0.5906, 0.9726, 0.5924, 0.9819, 0.5876, 0.9794, 0.5869, 0.9726, 0.5754, 0.945, 0.5835, 0.9467, 0.5835, 0.9487, 0.5775, 0.9508, 0.5564, 0.9621, 0.5506, 0.9661, 0.5491, 0.9639, 0.5557, 0.9614, 0.5775, 0.9516, 0.5835, 0.9497, 0.5835, 0.9506, 0.5775, 0.9524, 0.5686, 0.9686, 0.5648, 0.9627, 0.5653, 0.9621, 0.5711, 0.9661, 0.5775, 0.9508, 0.5835, 0.9487, 0.5835, 0.9497, 0.5775, 0.9516, 0.5569, 0.9627, 0.5531, 0.9686, 0.5506, 0.9661, 0.5564, 0.9621, 0.5869, 0.9726, 0.5876, 0.9794, 0.5844, 0.9794, 0.5827, 0.9726, 0.5726, 0.9639, 0.566, 0.9614, 0.5672, 0.9597, 0.5733, 0.9621, 0.548, 0.9587, 0.5411, 0.9622, 0.5411, 0.9601, 0.548, 0.9574, 0.5827, 0.9726, 0.5844, 0.9794, 0.5824, 0.9794, 0.5802, 0.9726, 0.5835, 0.9497, 0.5895, 0.9516, 0.5895, 0.9524, 0.5835, 0.9506, 0.5844, 0.9657, 0.5827, 0.9726, 0.5802, 0.9726, 0.5824, 0.9657, 0.5711, 0.9661, 0.5653, 0.9621, 0.566, 0.9614, 0.5726, 0.9639, 0.5411, 0.9601, 0.5343, 0.9573, 0.5343, 0.9545, 0.5411, 0.9558, 0.5546, 0.9597, 0.5485, 0.9621, 0.548, 0.9588, 0.5544, 0.9582, 0.5775, 0.9524, 0.5835, 0.9506, 0.5835, 0.9511, 0.5775, 0.9541, 0.5557, 0.9614, 0.5491, 0.9639, 0.5485, 0.9621, 0.5546, 0.9597, 0.5411, 0.9622, 0.5343, 0.9587, 0.5343, 0.9573, 0.5411, 0.9601, 0.5835, 0.9506, 0.5895, 0.9524, 0.5894, 0.9541, 0.5835, 0.9511, 0.5737, 0.9588, 0.5673, 0.9582, 0.5669, 0.957, 0.573, 0.9568, 0.548, 0.9545, 0.5411, 0.9558, 0.5411, 0.9528, 0.548, 0.9523, 0.6056, 0.9594, 0.5997, 0.9572, 0.5997, 0.9559, 0.6056, 0.9561, 0.548, 0.9574, 0.5411, 0.9601, 0.5411, 0.9558, 0.548, 0.9545, 0.5733, 0.9621, 0.5672, 0.9597, 0.5673, 0.9582, 0.5737, 0.9588, 0.6116, 0.9572, 0.6056, 0.9594, 0.6056, 0.9561, 0.6116, 0.9559, 0.6116, 0.9546, 0.6056, 0.9523, 0.6056, 0.9483, 0.6116, 0.9501, 0.573, 0.9568, 0.5669, 0.957, 0.5638, 0.9534, 0.5696, 0.951, 0.6116, 0.9559, 0.6056, 0.9561, 0.6056, 0.9523, 0.6116, 0.9546, 0.5544, 0.9582, 0.548, 0.9588, 0.5487, 0.9568, 0.5548, 0.957, 0.5411, 0.9558, 0.5343, 0.9545, 0.5343, 0.9523, 0.5411, 0.9528, 0.6056, 0.9561, 0.5997, 0.9559, 0.5997, 0.9546, 0.6056, 0.9523, 0.548, 0.9457, 0.5411, 0.9421, 0.5411, 0.9406, 0.548, 0.9433, 0.6056, 0.9483, 0.5997, 0.9501, 0.5997, 0.9469, 0.6056, 0.944, 0.5548, 0.957, 0.5487, 0.9568, 0.5521, 0.951, 0.5579, 0.9534, 0.5411, 0.9528, 0.5343, 0.9523, 0.5343, 0.9457, 0.5411, 0.9421, 0.6056, 0.9523, 0.5997, 0.9546, 0.5997, 0.9501, 0.6056, 0.9483, 0.548, 0.9523, 0.5411, 0.9528, 0.5411, 0.9421, 0.548, 0.9457, 0.6116, 0.9469, 0.6056, 0.944, 0.6056, 0.9416, 0.6116, 0.9451, 0.5683, 0.949, 0.5615, 0.9508, 0.561, 0.9491, 0.568, 0.9485, 0.5696, 0.951, 0.5638, 0.9534, 0.5615, 0.9508, 0.5683, 0.949, 0.6116, 0.9501, 0.6056, 0.9483, 0.6056, 0.944, 0.6116, 0.9469, 0.5579, 0.9534, 0.5521, 0.951, 0.5534, 0.949, 0.5602, 0.9508, 0.5411, 0.9421, 0.5343, 0.9457, 0.5343, 0.9433, 0.5411, 0.9406, 0.548, 0.9428, 0.5411, 0.94, 0.5411, 0.9394, 0.548, 0.9422, 0.6056, 0.9416, 0.5997, 0.9451, 0.5997, 0.9436, 0.6056, 0.9397, 0.5602, 0.9508, 0.5534, 0.949, 0.5537, 0.9485, 0.5607, 0.9491, 0.5411, 0.9406, 0.5343, 0.9433, 0.5343, 0.9428, 0.5411, 0.94, 0.6056, 0.944, 0.5997, 0.9469, 0.5997, 0.9451, 0.6056, 0.9416, 0.548, 0.9433, 0.5411, 0.9406, 0.5411, 0.94, 0.548, 0.9428, 0.5609, 0.9475, 0.5538, 0.948, 0.554, 0.9474, 0.5608, 0.9457, 0.6116, 0.9436, 0.6056, 0.9397, 0.6056, 0.9376, 0.6116, 0.9419, 0.568, 0.9485, 0.561, 0.9491, 0.5609, 0.9475, 0.5679, 0.948, 0.6116, 0.9451, 0.6056, 0.9416, 0.6056, 0.9397, 0.6116, 0.9436, 0.5607, 0.9491, 0.5537, 0.9485, 0.5538, 0.948, 0.5609, 0.9475, 0.5411, 0.94, 0.5343, 0.9428, 0.5343, 0.9422, 0.5411, 0.9394, 0.5678, 0.9474, 0.5609, 0.9457, 0.5611, 0.9447, 0.5678, 0.9471, 0.548, 0.9417, 0.5411, 0.9389, 0.5411, 0.9386, 0.548, 0.9414, 0.5411, 0.9394, 0.5343, 0.9422, 0.5343, 0.9417, 0.5411, 0.9389, 0.6056, 0.9397, 0.5997, 0.9436, 0.5997, 0.9419, 0.6056, 0.9376, 0.548, 0.9422, 0.5411, 0.9394, 0.5411, 0.9389, 0.548, 0.9417, 0.5679, 0.948, 0.5609, 0.9475, 0.5609, 0.9457, 0.5678, 0.9474, 0.5411, 0.9386, 0.5343, 0.9414, 0.5343, 0.9411, 0.5411, 0.9386, 0.5606, 0.9447, 0.5539, 0.9471, 0.554, 0.9469, 0.56, 0.9431, 0.6116, 0.9419, 0.6056, 0.9376, 0.6056, 0.9366, 0.6116, 0.9411, 0.5608, 0.9457, 0.554, 0.9474, 0.5539, 0.9471, 0.5606, 0.9447, 0.5411, 0.9389, 0.5343, 0.9417, 0.5343, 0.9414, 0.5411, 0.9386, 0.6056, 0.9376, 0.5997, 0.9419, 0.5997, 0.9411, 0.6056, 0.9366, 0.5677, 0.9469, 0.5617, 0.9431, 0.5633, 0.9407, 0.5678, 0.9461, 0.548, 0.9411, 0.5411, 0.9386, 0.5411, 0.9382, 0.548, 0.9404, 0.6228, 0.973, 0.6288, 0.9743, 0.6288, 0.9753, 0.6228, 0.9747, 0.548, 0.9414, 0.5411, 0.9386, 0.5411, 0.9386, 0.548, 0.9411, 0.5678, 0.9471, 0.5611, 0.9447, 0.5617, 0.9431, 0.5677, 0.9469, 0.6169, 0.9743, 0.6228, 0.973, 0.6228, 0.9747, 0.6169, 0.9754, 0.6228, 0.9804, 0.6288, 0.9777, 0.6288, 0.9815, 0.6229, 0.9913, 0.5452, 0.969, 0.548, 0.9759, 0.5468, 0.9759, 0.5436, 0.969, 0.6169, 0.9754, 0.6228, 0.9747, 0.6228, 0.9804, 0.6169, 0.9777, 0.56, 0.9431, 0.554, 0.9469, 0.5539, 0.9461, 0.5584, 0.9407, 0.5411, 0.9386, 0.5343, 0.9411, 0.5343, 0.9404, 0.5411, 0.9382, 0.6228, 0.9747, 0.6288, 0.9753, 0.6288, 0.9777, 0.6228, 0.9804, 0.6205, 0.963, 0.6224, 0.9561, 0.6318, 0.9561, 0.6275, 0.9621, 0.6224, 0.9561, 0.6205, 0.9493, 0.6275, 0.9502, 0.6318, 0.9561, 0.548, 0.9622, 0.5452, 0.969, 0.5436, 0.969, 0.5468, 0.9622, 0.5678, 0.9461, 0.5633, 0.9407, 0.5663, 0.9382, 0.5686, 0.9448, 0.6169, 0.9777, 0.6228, 0.9804, 0.6229, 0.9913, 0.6169, 0.9815, 0.5584, 0.9407, 0.5539, 0.9461, 0.5531, 0.9448, 0.5554, 0.9382, 0.537, 0.5545, 0.5112, 0.5547, 0.52, 0.4503, 0.537, 0.4502, 0.5485, 0.5545, 0.537, 0.5545, 0.537, 0.4502, 0.5485, 0.4502, 0.7622, 0.5548, 0.6952, 0.5561, 0.6933, 0.4514, 0.7602, 0.4504, 0.5714, 0.5545, 0.5599, 0.5545, 0.5599, 0.4502, 0.5714, 0.4502, 0.3072, 0.8684, 0.3072, 0.8755, 0.2974, 0.8693, 0.2974, 0.856, 0.3072, 0.8826, 0.3072, 0.8897, 0.2974, 0.8959, 0.2974, 0.8826, 0.8105, 0.4455, 0.7972, 0.4455, 0.7971, 0.4365, 0.8141, 0.4365, 0.8238, 0.4455, 0.8105, 0.4455, 0.8141, 0.4365, 0.8311, 0.4365, 0.7839, 0.4455, 0.7705, 0.4455, 0.7632, 0.4365, 0.7801, 0.4365, 0.3072, 0.8897, 0.3072, 0.8968, 0.2974, 0.9092, 0.2974, 0.8959, 0.3072, 0.8755, 0.3072, 0.8826, 0.2974, 0.8826, 0.2974, 0.8693, 0.7972, 0.4455, 0.7839, 0.4455, 0.7801, 0.4365, 0.7971, 0.4365, 0.6589, 0.9227, 0.6489, 0.9227, 0.6489, 0.8181, 0.6589, 0.8181, 0.4986, 0.9255, 0.4986, 0.8138, 0.5111, 0.821, 0.7482, 0.8299, 0.7262, 0.831, 0.7334, 0.7116, 0.7395, 0.7257, 0.586, 0.8624, 0.586, 0.8832, 0.5744, 0.8732, 0.8033, 0.878, 0.8033, 0.7729, 0.819, 0.8742, 0.4298, 0.8243, 0.4298, 0.936, 0.4174, 0.8314, 0.5592, 0.8766, 0.5744, 0.8624, 0.5744, 0.8783, 0.1219, 0.791, 0.1219, 0.8959, 0.1061, 0.8922, 0.7602, 0.4504, 0.6933, 0.4514, 0.7121, 0.4049, 0.7629, 0.4041, 0.6799, 0.4514, 0.613, 0.4504, 0.6104, 0.4041, 0.6611, 0.4049, 0.6001, 0.4503, 0.5828, 0.4501, 0.5773, 0.4041, 0.5903, 0.4042, 0.6866, 0.4367, 0.6799, 0.4514, 0.6611, 0.4049, 0.6661, 0.4047, 0.5485, 0.4502, 0.537, 0.4502, 0.5426, 0.4041, 0.5512, 0.4041, 0.5714, 0.4502, 0.5599, 0.4502, 0.5599, 0.4041, 0.5686, 0.4041, 0.6933, 0.4514, 0.6866, 0.4367, 0.7072, 0.4048, 0.7121, 0.4049, 0.537, 0.4502, 0.52, 0.4503, 0.5296, 0.4042, 0.5426, 0.4041, 0.5599, 0.4502, 0.5485, 0.4502, 0.5512, 0.4041, 0.5599, 0.4041, 0.8311, 0.4365, 0.8141, 0.4365, 0.8099, 0.4034, 0.8227, 0.4034, 0.5828, 0.4501, 0.5714, 0.4502, 0.5686, 0.4041, 0.5773, 0.4041, 0.7971, 0.4365, 0.7801, 0.4365, 0.7842, 0.4034, 0.7906, 0.4037, 0.797, 0.4037, 0.8141, 0.4365, 0.7971, 0.4365, 0.797, 0.4037, 0.8035, 0.4037, 0.8099, 0.4034, 0.7801, 0.4365, 0.7632, 0.4365, 0.7713, 0.4034, 0.7842, 0.4034, 0.4907, 0.6176, 0.4793, 0.6176, 0.4793, 0.6141, 0.486, 0.6133, 0.4916, 0.6114, 0.502, 0.6176, 0.4907, 0.6176, 0.4916, 0.6114, 0.4951, 0.6086, 0.5061, 0.6133, 0.4793, 0.6176, 0.468, 0.6176, 0.4671, 0.6114, 0.4727, 0.6133, 0.4793, 0.6141, 0.468, 0.6176, 0.4567, 0.6176, 0.4526, 0.6133, 0.4636, 0.6086, 0.4671, 0.6114, 0.5512, 0.4041, 0.5426, 0.4041, 0.5446, 0.3701, 0.5523, 0.3701, 0.5686, 0.4041, 0.5599, 0.4041, 0.5599, 0.3701, 0.5676, 0.3701, 0.5426, 0.4041, 0.5296, 0.4042, 0.5332, 0.3702, 0.5446, 0.3701, 0.7121, 0.4049, 0.7072, 0.4048, 0.7142, 0.3706, 0.7185, 0.3707, 0.5599, 0.4041, 0.5512, 0.4041, 0.5523, 0.3701, 0.5599, 0.3701, 0.6661, 0.4047, 0.6611, 0.4049, 0.6548, 0.3706, 0.6591, 0.3705, 0.8227, 0.4034, 0.8099, 0.4034, 0.8091, 0.3861, 0.8083, 0.3689, 0.8197, 0.3689, 0.5773, 0.4041, 0.5686, 0.4041, 0.5676, 0.3701, 0.5752, 0.3701, 0.791, 0.3861, 0.7849, 0.3861, 0.7857, 0.3689, 0.7913, 0.3689, 0.9275, 0.5734, 0.9313, 0.5904, 0.9335, 0.9177, 0.927, 0.9179, 0.7842, 0.4034, 0.7713, 0.4034, 0.7743, 0.3689, 0.7857, 0.3689, 0.7849, 0.3861, 0.6611, 0.4049, 0.6104, 0.4041, 0.6101, 0.37, 0.6548, 0.3706, 0.5903, 0.4042, 0.5773, 0.4041, 0.5752, 0.3701, 0.5867, 0.3702, 0.7629, 0.4041, 0.7121, 0.4049, 0.7185, 0.3707, 0.7632, 0.37, 0.8083, 0.3689, 0.8027, 0.3689, 0.797, 0.3689, 0.7972, 1.49e-07, 0.8085, 8.901e-08, 0.797, 0.3689, 0.7913, 0.3689, 0.7857, 0.3689, 0.7858, 1.318e-07, 0.7972, 1.49e-07, 0.6548, 0.3706, 0.6101, 0.37, 0.6144, -1.265e-07, 0.6255, 0.0001697, 0.6367, 0.0003396, 0.6479, 0.0005095, 0.6591, 0.0006793, 0.5867, 0.3702, 0.5752, 0.3701, 0.5751, -2.625e-08, 0.5866, 0.0001148, 0.8197, 0.3689, 0.8083, 0.3689, 0.8085, 8.901e-08, 0.8198, 1.063e-07, 0.5523, 0.3701, 0.5446, 0.3701, 0.5445, 7.82e-06, 0.5522, 5.845e-06, 0.5676, 0.3701, 0.5599, 0.3701, 0.5598, 3.924e-06, 0.5675, 1.949e-06, 0.7185, 0.3707, 0.7142, 0.3706, 0.7094, 0.0006412, 0.7137, 0.0007263, 0.5446, 0.3701, 0.5332, 0.3702, 0.5332, 0.0001284, 0.5445, 7.82e-06, 0.5599, 0.3701, 0.5523, 0.3701, 0.5522, 5.845e-06, 0.5598, 3.924e-06, 0.6591, 0.3705, 0.6548, 0.3706, 0.6591, 0.0006793, 0.6634, 0.000568, 0.7632, 0.37, 0.7185, 0.3707, 0.7137, 0.0007263, 0.7249, 0.0005447, 0.7361, 0.0003631, 0.7473, 0.0001816, 0.7584, 3.236e-09, 0.5752, 0.3701, 0.5676, 0.3701, 0.5675, 1.949e-06, 0.5751, -2.625e-08, 0.7857, 0.3689, 0.7743, 0.3689, 0.7745, 1.146e-07, 0.7858, 1.318e-07, 0.9472, 3.796e-05, 0.9528, 2.268e-05, 0.9539, 0.5564, 0.9472, 0.5564, 0.7835, 0.4455, 0.7902, 0.4456, 0.7899, 1.0, 0.7832, 1.0, 0.4593, 0.5798, 0.4526, 0.5798, 0.4526, 0.5686, 0.4636, 0.5734, 0.9339, 3.797e-05, 0.9406, 4.393e-05, 0.9405, 0.5564, 0.9338, 0.5564, 0.4793, 0.5679, 0.4727, 0.5686, 0.4671, 0.5705, 0.4717, 0.559, 0.4793, 0.559, 0.4671, 0.5705, 0.4636, 0.5734, 0.4526, 0.5686, 0.4641, 0.559, 0.4717, 0.559, 0.5061, 0.5686, 0.4951, 0.5734, 0.4916, 0.5705, 0.487, 0.559, 0.4946, 0.559, 0.4916, 0.5705, 0.486, 0.5686, 0.4793, 0.5679, 0.4793, 0.559, 0.487, 0.559, 0.7768, 0.4456, 0.7835, 0.4455, 0.7832, 1.0, 0.7765, 1.0, 0.8543, 0.5564, 0.8431, 0.5564, 0.8423, 3.072e-05, 0.8534, -2.656e-08, 0.7902, 0.4456, 0.7957, 0.4457, 0.7966, 1.0, 0.7899, 1.0, 0.8877, 0.5563, 0.8814, 0.5563, 0.8758, 7.089e-05, 0.8869, 3.546e-05, 0.8431, 0.5564, 0.8367, 0.5563, 0.8311, 6.149e-05, 0.8423, 3.072e-05, 0.8989, 0.5563, 0.8877, 0.5563, 0.8869, 3.546e-05, 0.8981, 3.134e-08, 0.222, 0.05653, 0.2181, 0.06518, 0.21, 0.06762, 0.2129, 0.06134, 0.2244, 0.01808, 0.2244, 0.01255, 0.2302, 0.01677, 0.2302, 0.02078, 0.1694, 0.1248, 0.1366, 0.08939, 0.1509, 0.08516, 0.1747, 0.1108, 0.2244, 0.02518, 0.2244, 0.01808, 0.2302, 0.02078, 0.2302, 0.02592, 0.2244, 0.01255, 0.2244, 0.009411, 0.2302, 0.0145, 0.2302, 0.01677, 0.1578, 0.3812, 0.1609, 0.376, 0.1605, 0.3836, 0.1579, 0.388, 0.1432, 0.4, 0.1513, 0.3893, 0.1524, 0.3948, 0.1456, 0.4038, 0.2129, 0.4083, 0.2027, 0.4278, 0.1957, 0.4272, 0.2043, 0.4108, 0.1224, 0.519, 0.06157, 0.4533, 0.07684, 0.4487, 0.1281, 0.504, 0.1513, 0.3893, 0.1578, 0.3812, 0.1579, 0.388, 0.1524, 0.3948, 0.1873, 0.4477, 0.1639, 0.4734, 0.163, 0.4656, 0.1827, 0.4439, 0.2027, 0.4278, 0.1873, 0.4477, 0.1827, 0.4439, 0.1957, 0.4272, 0.21, 0.06762, 0.1885, 0.05702, 0.1898, 0.055, 0.2129, 0.06134, 0.2061, 0.0752, 0.186, 0.06018, 0.1885, 0.05702, 0.21, 0.06762, 0.2, 0.08297, 0.1828, 0.06435, 0.186, 0.06018, 0.2061, 0.0752, 0.1909, 0.09301, 0.1721, 0.07272, 0.1828, 0.06435, 0.2, 0.08297, 0.1509, 0.08516, 0.1721, 0.07272, 0.1909, 0.09301, 0.1747, 0.1108, 0.2244, 0.07702, 0.2244, 0.04387, 0.2302, 0.03947, 0.2302, 0.0635, 0.2942, 0.05711, 0.2942, 0.09024, 0.2884, 0.07669, 0.2884, 0.05268, 0.1901, 0.04778, 0.222, 0.05653, 0.2129, 0.06134, 0.1898, 0.055, 0.2942, 0.03842, 0.2942, 0.05711, 0.2884, 0.05268, 0.2884, 0.03913, 0.2942, 0.02501, 0.2942, 0.03842, 0.2884, 0.03913, 0.2884, 0.02941, 0.2181, 0.06518, 0.2126, 0.07564, 0.2061, 0.0752, 0.21, 0.06762, 0.2244, 0.04387, 0.2244, 0.02518, 0.2302, 0.02592, 0.2302, 0.03947, 0.2973, 0.08659, 0.2889, 0.07569, 0.2954, 0.07522, 0.3016, 0.08314, 0.2439, 0.05781, 0.2439, 0.05946, 0.2411, 0.06166, 0.2411, 0.06046, 0.3102, 0.1007, 0.2973, 0.08659, 0.3016, 0.08314, 0.3109, 0.09336, 0.2439, 0.05946, 0.2439, 0.06237, 0.2411, 0.06377, 0.2411, 0.06166, 0.3662, 0.08964, 0.3329, 0.1256, 0.3274, 0.1115, 0.3516, 0.08535, 0.3474, 0.4734, 0.3239, 0.4477, 0.3281, 0.4443, 0.3482, 0.4663, 0.2984, 0.4084, 0.2911, 0.3923, 0.3, 0.3969, 0.3062, 0.4106, 0.3239, 0.4477, 0.3085, 0.4278, 0.3149, 0.4273, 0.3281, 0.4443, 0.4497, 0.4533, 0.3889, 0.519, 0.3837, 0.5054, 0.4357, 0.4491, 0.3535, 0.3812, 0.36, 0.3893, 0.359, 0.3943, 0.3534, 0.3874, 0.3889, 0.519, 0.3474, 0.4734, 0.3482, 0.4663, 0.3837, 0.5054, 0.3681, 0.4, 0.3955, 0.4214, 0.3894, 0.4218, 0.3659, 0.4035, 0.3133, 0.05669, 0.2914, 0.06749, 0.2885, 0.0611, 0.312, 0.05463, 0.3159, 0.05991, 0.2954, 0.07522, 0.2914, 0.06749, 0.3133, 0.05669, 0.33, 0.07268, 0.3109, 0.09336, 0.3016, 0.08314, 0.3191, 0.06416, 0.3191, 0.06416, 0.3016, 0.08314, 0.2954, 0.07522, 0.3159, 0.05991, 0.3274, 0.1115, 0.3109, 0.09336, 0.33, 0.07268, 0.3516, 0.08535, 0.3329, 0.1256, 0.3102, 0.1007, 0.3109, 0.09336, 0.3274, 0.1115, 0.2889, 0.07569, 0.2833, 0.06506, 0.2914, 0.06749, 0.2954, 0.07522, 0.2833, 0.06506, 0.2793, 0.05627, 0.2885, 0.0611, 0.2914, 0.06749, 0.2439, 0.0759, 0.2439, 0.09331, 0.2411, 0.08626, 0.2411, 0.07361, 0.2793, 0.05627, 0.3117, 0.04737, 0.312, 0.05463, 0.2885, 0.0611, 0.2439, 0.06609, 0.2439, 0.0759, 0.2411, 0.07361, 0.2411, 0.06648, 0.2439, 0.06237, 0.2439, 0.06609, 0.2411, 0.06648, 0.2411, 0.06377, 0.2781, 0.3471, 0.2462, 0.3336, 0.2566, 0.3179, 0.2816, 0.3402, 0.278, 0.3514, 0.2441, 0.3525, 0.2462, 0.3336, 0.2781, 0.3471, 0.2866, 0.3711, 0.2904, 0.3364, 0.3053, 0.3422, 0.3032, 0.3611, 0.3554, 0.3485, 0.3488, 0.3613, 0.3371, 0.3558, 0.3407, 0.3488, 0.3488, 0.3613, 0.3487, 0.3692, 0.337, 0.3601, 0.3371, 0.3558, 0.3096, 0.3076, 0.3554, 0.3485, 0.3407, 0.3488, 0.3157, 0.3265, 0.2813, 0.3551, 0.24, 0.3538, 0.2399, 0.3486, 0.2787, 0.3321, 0.2787, 0.3321, 0.2399, 0.3486, 0.2356, 0.3401, 0.266, 0.313, 0.2016, 0.3075, 0.2208, 0.3363, 0.2098, 0.3407, 0.1971, 0.3216, 0.2208, 0.3363, 0.2247, 0.3711, 0.2124, 0.3638, 0.2098, 0.3407, 0.1558, 0.3485, 0.2016, 0.3075, 0.1971, 0.3216, 0.1667, 0.3487, 0.1624, 0.3613, 0.1558, 0.3485, 0.1667, 0.3487, 0.171, 0.3572, 0.9121, 0.9137, 0.9121, 0.897, 0.9202, 0.8931, 0.9202, 0.9056, 0.4277, 0.2599, 0.4208, 0.2823, 0.4198, 0.2637, 0.4253, 0.2461, 0.3513, 0.2201, 0.366, 0.2047, 0.3767, 0.2026, 0.3652, 0.2147, 0.4695, 0.1251, 0.4556, 0.1701, 0.4472, 0.1754, 0.4582, 0.14, 0.4422, 0.1244, 0.4486, 0.118, 0.4417, 0.1344, 0.4367, 0.1394, 0.4556, 0.1701, 0.4417, 0.215, 0.4363, 0.2107, 0.4472, 0.1754, 0.4347, 0.2374, 0.4277, 0.2599, 0.4253, 0.2461, 0.4308, 0.2284, 0.4208, 0.2823, 0.4138, 0.3048, 0.4144, 0.2814, 0.4198, 0.2637, 0.3096, 0.3076, 0.3246, 0.2905, 0.3415, 0.3014, 0.3385, 0.3048, 0.3953, 0.174, 0.4187, 0.1492, 0.4183, 0.1589, 0.3998, 0.1785, 0.4622, 0.1184, 0.4695, 0.1251, 0.4582, 0.14, 0.4525, 0.1347, 0.366, 0.2047, 0.3807, 0.1894, 0.3883, 0.1906, 0.3767, 0.2026, 0.4187, 0.1492, 0.4422, 0.1244, 0.4367, 0.1394, 0.4183, 0.1589, 0.4417, 0.215, 0.4347, 0.2374, 0.4308, 0.2284, 0.4363, 0.2107, 0.3807, 0.1894, 0.3953, 0.174, 0.3998, 0.1785, 0.3883, 0.1906, 0.3757, 0.326, 0.3704, 0.3314, 0.3506, 0.3095, 0.3517, 0.3084, 0.4486, 0.118, 0.4549, 0.1116, 0.4467, 0.1293, 0.4417, 0.1344, 0.4549, 0.1116, 0.4622, 0.1184, 0.4525, 0.1347, 0.4467, 0.1293, 0.4147, 0.2598, 0.392, 0.2394, 0.3693, 0.2189, 0.3779, 0.2099, 0.3866, 0.2008, 0.3952, 0.1918, 0.4038, 0.1827, 0.4177, 0.1681, 0.4315, 0.1534, 0.4352, 0.1497, 0.439, 0.1459, 0.4433, 0.1499, 0.4476, 0.1539, 0.4394, 0.1804, 0.4312, 0.2069, 0.4271, 0.2201, 0.423, 0.2333, 0.4188, 0.2466, 0.4144, 0.2814, 0.384, 0.2541, 0.392, 0.2394, 0.4147, 0.2598, 0.9121, 0.8535, 0.9121, 0.8266, 0.9202, 0.8403, 0.9202, 0.8604, 0.9121, 0.8266, 0.9121, 0.8195, 0.9202, 0.835, 0.9202, 0.8403, 0.4525, 0.1347, 0.4582, 0.14, 0.4476, 0.1539, 0.4433, 0.1499, 0.9121, 0.897, 0.9121, 0.8803, 0.9202, 0.8806, 0.9202, 0.8931, 0.384, 0.2541, 0.3537, 0.2268, 0.3693, 0.2189, 0.392, 0.2394, 0.9121, 0.9471, 0.9121, 0.9304, 0.9202, 0.9181, 0.9202, 0.9306, 0.9121, 0.8195, 0.9121, 0.8124, 0.9202, 0.8297, 0.9202, 0.835, 0.4467, 0.1293, 0.4525, 0.1347, 0.4433, 0.1499, 0.439, 0.1459, 0.9202, 0.674, 0.9202, 0.7086, 0.9121, 0.7173, 0.9121, 0.6914, 0.9121, 0.9304, 0.9121, 0.9137, 0.9202, 0.9056, 0.9202, 0.9181, 0.9202, 0.7432, 0.9202, 0.7605, 0.9121, 0.7561, 0.9121, 0.7432, 0.9202, 0.7086, 0.9202, 0.7432, 0.9121, 0.7432, 0.9121, 0.7173, 0.9202, 0.7778, 0.9202, 0.7951, 0.9121, 0.782, 0.9121, 0.7691, 0.9202, 0.7605, 0.9202, 0.7778, 0.9121, 0.7691, 0.9121, 0.7561, 0.9121, 0.8803, 0.9121, 0.8535, 0.9202, 0.8604, 0.9202, 0.8806, 0.9202, 0.7951, 0.9202, 0.8124, 0.9121, 0.795, 0.9121, 0.782, 0.05253, 0.1395, 0.05832, 0.1341, 0.06951, 0.1529, 0.06549, 0.1566, 0.1661, 0.2989, 0.1687, 0.3003, 0.1653, 0.3032, 0.164, 0.3007, 0.09739, 0.3048, 0.09042, 0.2823, 0.09131, 0.2644, 0.09685, 0.2822, 0.09042, 0.2823, 0.08345, 0.2599, 0.08577, 0.2465, 0.09131, 0.2644, 0.04891, 0.1184, 0.0562, 0.1116, 0.06412, 0.1287, 0.05832, 0.1341, 0.09239, 0.1492, 0.1158, 0.174, 0.1115, 0.1783, 0.09287, 0.1586, 0.06894, 0.1244, 0.09239, 0.1492, 0.09287, 0.1586, 0.07424, 0.1389, 0.1305, 0.1894, 0.1452, 0.2047, 0.1348, 0.2027, 0.1232, 0.1905, 0.1158, 0.174, 0.1305, 0.1894, 0.1232, 0.1905, 0.1115, 0.1783, 0.07648, 0.2374, 0.06951, 0.215, 0.07469, 0.2109, 0.08023, 0.2287, 0.0562, 0.1116, 0.06257, 0.118, 0.06918, 0.1338, 0.06412, 0.1287, 0.04162, 0.1251, 0.04891, 0.1184, 0.05832, 0.1341, 0.05253, 0.1395, 0.05556, 0.1701, 0.04162, 0.1251, 0.05253, 0.1395, 0.06361, 0.1752, 0.06951, 0.215, 0.05556, 0.1701, 0.06361, 0.1752, 0.07469, 0.2109, 0.1598, 0.22, 0.1745, 0.2354, 0.1581, 0.2271, 0.1465, 0.2149, 0.06257, 0.118, 0.06894, 0.1244, 0.07424, 0.1389, 0.06918, 0.1338, 0.1452, 0.2047, 0.1598, 0.22, 0.1465, 0.2149, 0.1348, 0.2027, 0.1388, 0.2174, 0.1175, 0.2365, 0.09625, 0.2557, 0.0924, 0.2433, 0.08856, 0.2309, 0.08471, 0.2185, 0.08087, 0.2061, 0.07318, 0.1814, 0.06549, 0.1566, 0.06951, 0.1529, 0.07353, 0.1491, 0.07704, 0.1526, 0.08056, 0.1562, 0.09349, 0.1699, 0.1064, 0.1836, 0.1145, 0.192, 0.1226, 0.2005, 0.1307, 0.2089, 0.9426, 0.8153, 0.9426, 0.8321, 0.9335, 0.8118, 0.9335, 0.8001, 0.9335, 0.6263, 0.9335, 0.5914, 0.9426, 0.602, 0.9426, 0.6263, 0.9335, 0.6437, 0.9335, 0.6263, 0.9426, 0.6263, 0.9426, 0.6384, 0.9426, 0.7984, 0.9426, 0.8153, 0.9335, 0.8001, 0.9335, 0.7884, 0.9335, 0.6786, 0.9335, 0.6612, 0.9426, 0.6505, 0.9426, 0.6626, 0.9335, 0.6612, 0.9335, 0.6437, 0.9426, 0.6384, 0.9426, 0.6505, 0.9426, 0.7376, 0.9426, 0.7647, 0.9335, 0.765, 0.9335, 0.7462, 0.9335, 0.6961, 0.9335, 0.6786, 0.9426, 0.6626, 0.9426, 0.6747, 0.9426, 0.7816, 0.9426, 0.7984, 0.9335, 0.7884, 0.9335, 0.7767, 0.1581, 0.2271, 0.1275, 0.2546, 0.1175, 0.2365, 0.1388, 0.2174, 0.9426, 0.7104, 0.9426, 0.7376, 0.9335, 0.7462, 0.9335, 0.7273, 0.9426, 0.7033, 0.9426, 0.7104, 0.9335, 0.7273, 0.9335, 0.7224, 0.05832, 0.1341, 0.06412, 0.1287, 0.07353, 0.1491, 0.06951, 0.1529, 0.9426, 0.7647, 0.9426, 0.7816, 0.9335, 0.7767, 0.9335, 0.765, 0.1275, 0.2546, 0.09685, 0.2822, 0.09625, 0.2557, 0.1175, 0.2365, 0.9335, 0.5914, 0.9335, 0.5564, 0.9426, 0.5778, 0.9426, 0.602, 0.9426, 0.6961, 0.9426, 0.7033, 0.9335, 0.7224, 0.9335, 0.7174, 0.8091, 0.3861, 0.8031, 0.3861, 0.8027, 0.3689, 0.8083, 0.3689, 0.8099, 0.4034, 0.8035, 0.4037, 0.8031, 0.3861, 0.8091, 0.3861, 0.8132, 0.7729, 0.8076, 0.7729, 0.8033, 0.4455, 0.8132, 0.4455, 0.7561, 0.5911, 0.7632, 0.5741, 0.7632, 0.9354, 0.7567, 0.9356, 0.9205, 0.5564, 0.9275, 0.5734, 0.927, 0.9179, 0.9205, 0.9177, 0.7906, 0.4037, 0.7842, 0.4034, 0.7849, 0.3861, 0.791, 0.3861, 0.5018, 0.6581, 0.5018, 0.6687, 0.4953, 0.6687, 0.4953, 0.6588, 0.5083, 0.6599, 0.5083, 0.6687, 0.5018, 0.6687, 0.5018, 0.6581, 0.5018, 0.6687, 0.5018, 0.6794, 0.4953, 0.6787, 0.4953, 0.6687, 0.5083, 0.6687, 0.5083, 0.6776, 0.5018, 0.6794, 0.5018, 0.6687, 0.8189, 0.7729, 0.8132, 0.7729, 0.8132, 0.4455, 0.8232, 0.4455, 0.8035, 0.4037, 0.797, 0.4037, 0.7972, 0.04372, 0.806, 0.04372, 0.7523, 0.6081, 0.7561, 0.5911, 0.7567, 0.9356, 0.7502, 0.9355, 0.797, 0.4037, 0.7906, 0.4037, 0.7884, 0.04372, 0.7972, 0.04372, 0.9283, 2.27e-05, 0.9339, 3.797e-05, 0.9338, 0.5564, 0.9272, 0.5564, 0.4593, 0.6021, 0.4526, 0.6021, 0.4526, 0.591, 0.4573, 0.591, 0.7677, 0.446, 0.7713, 0.4457, 0.7699, 1.0, 0.7632, 1.0, 0.7957, 0.4457, 0.7993, 0.446, 0.8033, 1.0, 0.7966, 1.0, 0.4636, 0.6086, 0.4526, 0.6133, 0.4526, 0.6021, 0.4593, 0.6021, 0.5061, 0.6021, 0.4994, 0.6021, 0.5014, 0.591, 0.5061, 0.591, 0.5061, 0.6133, 0.4951, 0.6086, 0.4994, 0.6021, 0.5061, 0.6021, 0.9528, 2.268e-05, 0.9563, -2.257e-08, 0.9606, 0.5564, 0.9539, 0.5564, 0.5061, 0.5798, 0.4994, 0.5798, 0.4951, 0.5734, 0.5061, 0.5686, 0.5061, 0.591, 0.5014, 0.591, 0.4994, 0.5798, 0.5061, 0.5798, 0.9406, 4.393e-05, 0.9472, 3.796e-05, 0.9472, 0.5564, 0.9405, 0.5564, 0.7713, 0.4457, 0.7768, 0.4456, 0.7765, 1.0, 0.7699, 1.0, 0.9101, 0.5563, 0.8989, 0.5563, 0.8981, 3.134e-08, 0.9093, 3.941e-08, 0.4573, 0.591, 0.4526, 0.591, 0.4526, 0.5798, 0.4593, 0.5798, 0.1486, 0.8133, 0.142, 0.8133, 0.142, 0.791, 0.1486, 0.791, 0.1353, 0.8133, 0.1286, 0.8133, 0.1286, 0.8022, 0.1286, 0.791, 0.1353, 0.791, 0.162, 0.8021, 0.1553, 0.8022, 0.1553, 0.791, 0.162, 0.791, 0.142, 0.8133, 0.1353, 0.8133, 0.1353, 0.791, 0.142, 0.791, 0.142, 0.8357, 0.1353, 0.8357, 0.1353, 0.8133, 0.142, 0.8133, 0.1353, 0.8357, 0.1286, 0.8357, 0.1286, 0.8245, 0.1286, 0.8133, 0.1353, 0.8133, 0.1553, 0.8133, 0.1486, 0.8133, 0.1486, 0.791, 0.1553, 0.791, 0.1553, 0.8022, 0.1553, 0.8357, 0.1486, 0.8357, 0.1486, 0.8133, 0.1553, 0.8133, 0.1553, 0.8245, 0.1486, 0.8357, 0.142, 0.8357, 0.142, 0.8133, 0.1486, 0.8133, 0.162, 0.8245, 0.1553, 0.8245, 0.1553, 0.8133, 0.162, 0.8133, 0.1286, 0.8245, 0.1219, 0.8245, 0.1219, 0.8133, 0.1286, 0.8133, 0.1286, 0.8357, 0.1219, 0.8357, 0.1219, 0.8245, 0.1286, 0.8245, 0.162, 0.8357, 0.1553, 0.8357, 0.1553, 0.8245, 0.162, 0.8245, 0.162, 0.8133, 0.1553, 0.8133, 0.1553, 0.8022, 0.162, 0.8021, 0.1286, 0.8022, 0.1219, 0.8021, 0.1219, 0.791, 0.1286, 0.791, 0.1286, 0.8133, 0.1219, 0.8133, 0.1219, 0.8021, 0.1286, 0.8022, 0.8654, 0.5564, 0.8543, 0.5564, 0.8534, -2.656e-08, 0.8646, 4.682e-06, 0.9165, 0.5562, 0.9101, 0.5563, 0.9093, 3.941e-08, 0.9205, 2.804e-08, 0.8719, 0.5563, 0.8654, 0.5564, 0.8646, 4.682e-06, 0.8758, 9.39e-06, 0.9248, 1.916e-08, 0.9283, 2.27e-05, 0.9272, 0.5564, 0.9205, 0.5564, 0.09347, 0.1503, 0.07143, 0.127, 0.08154, 0.1174, 0.1036, 0.1407, 0.435, 0.6795, 0.4148, 0.6795, 0.4148, 0.6655, 0.435, 0.6655, 0.7086, 0.6946, 0.6883, 0.6946, 0.6883, 0.6806, 0.7086, 0.6806, 0.3819, 0.1881, 0.3681, 0.2024, 0.358, 0.1928, 0.3718, 0.1784, 0.6883, 0.6946, 0.6681, 0.6946, 0.6681, 0.6806, 0.6883, 0.6806, 0.1431, 0.2024, 0.1293, 0.188, 0.1394, 0.1784, 0.1532, 0.1928, 0.3744, 0.6795, 0.3541, 0.6795, 0.3541, 0.6655, 0.3744, 0.6655, 0.3946, 0.6795, 0.3744, 0.6795, 0.3744, 0.6655, 0.3946, 0.6655, 0.2466, 0.7791, 0.2466, 0.7589, 0.2496, 0.7589, 0.2496, 0.7791, 0.1305, 0.1894, 0.1158, 0.174, 0.1155, 0.1736, 0.1293, 0.188, 0.2466, 0.7184, 0.2466, 0.7387, 0.2429, 0.7387, 0.2429, 0.7184, 0.2549, 0.6273, 0.2549, 0.5932, 0.2549, 0.5916, 0.2549, 0.6236, 0.2466, 0.7589, 0.2466, 0.7387, 0.2496, 0.7387, 0.2496, 0.7589, 0.2466, 0.6982, 0.2466, 0.7184, 0.2429, 0.7184, 0.2429, 0.6982, 0.3953, 0.174, 0.3807, 0.1894, 0.3819, 0.1881, 0.3956, 0.1737, 0.2466, 0.7387, 0.2466, 0.7184, 0.2496, 0.7184, 0.2496, 0.7387, 0.3744, 0.6655, 0.3541, 0.6655, 0.3727, 0.6636, 0.3528, 0.6624, 0.3451, 0.6445, 0.3365, 0.6156, 0.3727, 0.6156, 0.3946, 0.6655, 0.3744, 0.6655, 0.3727, 0.6156, 0.3946, 0.6156, 0.6681, 0.6806, 0.6479, 0.6806, 0.6462, 0.6307, 0.6681, 0.6307, 0.01724, 0.8417, 0.01725, 0.8217, 0.04607, 0.8215, 0.04599, 0.8414, 0.6479, 0.6806, 0.6277, 0.6806, 0.6422, 0.679, 0.626, 0.6767, 0.6186, 0.6596, 0.6101, 0.6307, 0.6462, 0.6307, 0.01725, 0.9058, 0.01725, 0.8737, 0.04607, 0.8735, 0.04615, 0.9056, 0.01725, 0.8737, 0.01724, 0.8417, 0.04599, 0.8414, 0.04607, 0.8735, 0.2475, 0.8101, 0.2475, 0.83, 0.2189, 0.8299, 0.2188, 0.8099, 0.1155, 0.1736, 0.09347, 0.1503, 0.1036, 0.1407, 0.1256, 0.164, 0.4148, 0.6795, 0.3946, 0.6795, 0.3946, 0.6655, 0.4148, 0.6655, 0.1293, 0.188, 0.1155, 0.1736, 0.1256, 0.164, 0.1394, 0.1784, 0.4177, 0.1504, 0.3956, 0.1737, 0.3855, 0.164, 0.4076, 0.1407, 0.4397, 0.127, 0.4177, 0.1504, 0.4076, 0.1407, 0.4296, 0.1174, 0.6479, 0.6946, 0.6277, 0.6946, 0.6277, 0.6806, 0.6479, 0.6806, 0.3956, 0.1737, 0.3819, 0.1881, 0.3718, 0.1784, 0.3855, 0.164, 0.6681, 0.6946, 0.6479, 0.6946, 0.6479, 0.6806, 0.6681, 0.6806, 0.07841, 0.8736, 0.07841, 0.8415, 0.1025, 0.8419, 0.1026, 0.8739, 0.1864, 0.81, 0.1864, 0.8299, 0.1622, 0.8302, 0.1621, 0.8102, 0.4165, 0.6156, 0.3946, 0.6156, 0.3946, 0.559, 0.4148, 0.559, 0.1864, 0.8299, 0.1864, 0.862, 0.1621, 0.8622, 0.1622, 0.8302, 0.1864, 0.862, 0.1864, 0.8941, 0.162, 0.8943, 0.1621, 0.8622, 0.4526, 0.6156, 0.4165, 0.6156, 0.4148, 0.559, 0.435, 0.559, 0.4476, 0.5833, 0.7262, 0.6307, 0.69, 0.6307, 0.6883, 0.5742, 0.7086, 0.5742, 0.7211, 0.5985, 0.07841, 0.8216, 0.07842, 0.8017, 0.1027, 0.802, 0.1026, 0.8219, 0.2475, 0.7902, 0.2475, 0.8101, 0.2188, 0.8099, 0.2187, 0.79, 0.6883, 0.6806, 0.6681, 0.6806, 0.6681, 0.6307, 0.69, 0.6307, 0.01725, 0.8217, 0.01725, 0.8018, 0.04615, 0.8016, 0.04607, 0.8215, 0.7086, 0.6806, 0.6883, 0.6806, 0.69, 0.6307, 0.7262, 0.6307, 0.7176, 0.6596, 0.7099, 0.6775, 0.69, 0.6787, 0.435, 0.6655, 0.4148, 0.6655, 0.4165, 0.6156, 0.4526, 0.6156, 0.4441, 0.6445, 0.4367, 0.6616, 0.4205, 0.6639, 0.2475, 0.8621, 0.2475, 0.8942, 0.2187, 0.894, 0.2188, 0.8619, 0.2475, 0.83, 0.2475, 0.8621, 0.2188, 0.8619, 0.2189, 0.8299, 0.4148, 0.6655, 0.3946, 0.6655, 0.3946, 0.6156, 0.4165, 0.6156, 0.3972, 0.9283, 0.377, 0.9283, 0.377, 0.8884, 0.3972, 0.8884, 0.3568, 0.9283, 0.3365, 0.9283, 0.3365, 0.9083, 0.3365, 0.8884, 0.3568, 0.8884, 0.377, 0.9283, 0.3568, 0.9283, 0.3568, 0.8884, 0.377, 0.8884, 0.4174, 0.9283, 0.3972, 0.9283, 0.3972, 0.8884, 0.4174, 0.8884, 0.4174, 0.9083, 0.4174, 0.8884, 0.3972, 0.8884, 0.3972, 0.8243, 0.4174, 0.8243, 0.4174, 0.8563, 0.3972, 0.8884, 0.377, 0.8884, 0.377, 0.8243, 0.3972, 0.8243, 0.377, 0.8884, 0.3568, 0.8884, 0.3568, 0.8243, 0.377, 0.8243, 0.3568, 0.8884, 0.3365, 0.8884, 0.3365, 0.8563, 0.3365, 0.8243, 0.3568, 0.8243, 0.07842, 0.9057, 0.07841, 0.8736, 0.1026, 0.8739, 0.1027, 0.906, 0.6462, 0.6307, 0.6101, 0.6307, 0.6151, 0.5985, 0.6277, 0.5742, 0.6479, 0.5742, 0.07841, 0.8415, 0.07841, 0.8216, 0.1026, 0.8219, 0.1025, 0.8419, 0.6681, 0.6307, 0.6462, 0.6307, 0.6479, 0.5742, 0.6681, 0.5742, 0.3946, 0.6156, 0.3727, 0.6156, 0.3744, 0.559, 0.3946, 0.559, 0.3727, 0.6156, 0.3365, 0.6156, 0.3416, 0.5833, 0.3541, 0.559, 0.3744, 0.559, 0.1864, 0.7901, 0.1864, 0.81, 0.1621, 0.8102, 0.162, 0.7903, 0.69, 0.6307, 0.6681, 0.6307, 0.6681, 0.5742, 0.6883, 0.5742, 0.2189, 0.8299, 0.2188, 0.8619, 0.1864, 0.862, 0.1864, 0.8299, 0.2188, 0.8099, 0.2189, 0.8299, 0.1864, 0.8299, 0.1864, 0.81, 0.2187, 0.79, 0.2188, 0.8099, 0.1864, 0.81, 0.1864, 0.7901, 0.2188, 0.8619, 0.2187, 0.894, 0.1864, 0.8941, 0.1864, 0.862, 0.2655, 0.8102, 0.2655, 0.8301, 0.2475, 0.83, 0.2475, 0.8101, 0.2655, 0.8301, 0.2655, 0.8622, 0.2475, 0.8621, 0.2475, 0.83, 0.2655, 0.8622, 0.2654, 0.8942, 0.2475, 0.8942, 0.2475, 0.8621, 0.2654, 0.7902, 0.2655, 0.8102, 0.2475, 0.8101, 0.2475, 0.7902, 0.04607, 0.8735, 0.04599, 0.8414, 0.07841, 0.8415, 0.07841, 0.8736, 0.04599, 0.8414, 0.04607, 0.8215, 0.07841, 0.8216, 0.07841, 0.8415, 0.04607, 0.8215, 0.04615, 0.8016, 0.07842, 0.8017, 0.07841, 0.8216, 0.04615, 0.9056, 0.04607, 0.8735, 0.07841, 0.8736, 0.07842, 0.9057, 6.566e-05, 0.8738, 3.818e-09, 0.8417, 0.01724, 0.8417, 0.01725, 0.8737, 3.818e-09, 0.8417, 6.564e-05, 0.8218, 0.01725, 0.8217, 0.01724, 0.8417, 6.564e-05, 0.8218, 0.0001313, 0.8019, 0.01725, 0.8018, 0.01725, 0.8217, 0.0001313, 0.9059, 6.566e-05, 0.8738, 0.01725, 0.8737, 0.01725, 0.9058, 0.5599, 0.5646, 0.5502, 0.5646, 0.5543, 0.4637, 0.5599, 0.4637, 0.9342, 0.8321, 0.9423, 0.8423, 0.9423, 0.9467, 0.9335, 0.9332, 0.5696, 0.5646, 0.5599, 0.5646, 0.5599, 0.4637, 0.5655, 0.4637, 0.2254, 0.663, 0.2213, 0.663, 0.2139, 0.559, 0.2254, 0.559, 0.5599, 0.6915, 0.5502, 0.6915, 0.5502, 0.5828, 0.5599, 0.5828, 0.2227, 0.79, 0.2024, 0.79, 0.2024, 0.6816, 0.2227, 0.6816, 0.5696, 0.6915, 0.5599, 0.6915, 0.5599, 0.5828, 0.5696, 0.5828, 0.2024, 0.79, 0.1822, 0.79, 0.1822, 0.6817, 0.2024, 0.6816, 0.5502, 0.6915, 0.5352, 0.6915, 0.5328, 0.5828, 0.5502, 0.5828, 0.2429, 0.79, 0.2227, 0.79, 0.2227, 0.6816, 0.2429, 0.6816, 0.5485, 0.4502, 0.5599, 0.4502, 0.5599, 0.4637, 0.5543, 0.4637, 0.5714, 0.4502, 0.5828, 0.4501, 0.571, 0.4637, 0.5655, 0.4637, 0.5599, 0.4502, 0.5714, 0.4502, 0.5655, 0.4637, 0.5599, 0.4637, 0.537, 0.4502, 0.5485, 0.4502, 0.5543, 0.4637, 0.5487, 0.4637, 0.1479, 0.8458, 0.156, 0.8357, 0.1565, 0.9368, 0.1479, 0.9502, 0.5502, 0.5646, 0.5405, 0.5647, 0.5487, 0.4637, 0.5543, 0.4637, 0.1836, 0.663, 0.1795, 0.663, 0.1795, 0.559, 0.191, 0.559, 0.2213, 0.663, 0.2024, 0.663, 0.2025, 0.559, 0.2139, 0.559, 0.5793, 0.5647, 0.5696, 0.5646, 0.5655, 0.4637, 0.571, 0.4637, 0.2024, 0.663, 0.1836, 0.663, 0.191, 0.559, 0.2025, 0.559, 0.2682, 0.8862, 0.2681, 0.8762, 0.2858, 0.8762, 0.2858, 0.8862, 0.2681, 0.8762, 0.2682, 0.8662, 0.2858, 0.8663, 0.2858, 0.8762, 0.5482, 0.8624, 0.5482, 0.8993, 0.5372, 0.8899, 0.5372, 0.8718, 0.5482, 0.8993, 0.5482, 0.8624, 0.5592, 0.8717, 0.5592, 0.8898, 0.4975, 0.6581, 0.4953, 0.6379, 0.5096, 0.6378, 0.5107, 0.6478, 0.6071, 0.9739, 0.6071, 0.9832, 0.6018, 0.9785, 0.6018, 0.9739, 0.2024, 0.6816, 0.1822, 0.6817, 0.1836, 0.663, 0.2024, 0.663, 0.587, 0.5828, 0.5696, 0.5828, 0.5696, 0.5646, 0.5793, 0.5647, 0.2227, 0.6816, 0.2024, 0.6816, 0.2024, 0.663, 0.2213, 0.663, 0.1822, 0.6817, 0.162, 0.6817, 0.1795, 0.663, 0.1836, 0.663, 0.5502, 0.5828, 0.5328, 0.5828, 0.5405, 0.5647, 0.5502, 0.5646, 0.6004, 0.5733, 0.587, 0.5828, 0.5793, 0.5647, 0.5829, 0.5545, 0.2429, 0.6816, 0.2227, 0.6816, 0.2213, 0.663, 0.2254, 0.663, 0.5696, 0.5828, 0.5599, 0.5828, 0.5599, 0.5646, 0.5696, 0.5646, 0.5328, 0.5828, 0.5195, 0.5733, 0.537, 0.5545, 0.5405, 0.5647, 0.5599, 0.5828, 0.5502, 0.5828, 0.5502, 0.5646, 0.5599, 0.5646, 0.2016, 0.3075, 0.1558, 0.3485, 0.1634, 0.3136, 0.1731, 0.3049, 0.1355, 0.326, 0.1351, 0.3089, 0.159, 0.3052, 0.1591, 0.3088, 0.1408, 0.3314, 0.1355, 0.326, 0.1591, 0.3088, 0.1602, 0.3099, 0.1816, 0.267, 0.194, 0.2733, 0.1687, 0.3003, 0.1661, 0.2989, 0.1602, 0.3099, 0.1591, 0.3088, 0.1653, 0.3032, 0.1687, 0.3003, 0.1699, 0.3013, 0.1731, 0.3049, 0.1634, 0.3136, 0.1602, 0.3099, 0.1699, 0.3013, 0.1866, 0.2904, 0.2016, 0.3075, 0.1731, 0.3049, 0.1699, 0.3013, 0.1351, 0.3089, 0.1583, 0.2879, 0.164, 0.3007, 0.159, 0.3052, 0.1558, 0.3485, 0.1408, 0.3314, 0.1602, 0.3099, 0.1634, 0.3136, 0.164, 0.3007, 0.1653, 0.3032, 0.1591, 0.3088, 0.159, 0.3052, 0.194, 0.2733, 0.1866, 0.2904, 0.1699, 0.3013, 0.1687, 0.3003, 0.3476, 0.3129, 0.3385, 0.3048, 0.3415, 0.3014, 0.3506, 0.3095, 0.3506, 0.3095, 0.3415, 0.3014, 0.3428, 0.3006, 0.3458, 0.3032, 0.3517, 0.3084, 0.3517, 0.3084, 0.3458, 0.3032, 0.3472, 0.3008, 0.3517, 0.3049, 0.3458, 0.3032, 0.3428, 0.3006, 0.3454, 0.2993, 0.3472, 0.3008, 0.3301, 0.2668, 0.3531, 0.2875, 0.3472, 0.3008, 0.3454, 0.2993, 0.3704, 0.3314, 0.3554, 0.3485, 0.3476, 0.3129, 0.3506, 0.3095, 0.3531, 0.2875, 0.3761, 0.3083, 0.3517, 0.3049, 0.3472, 0.3008, 0.3554, 0.3485, 0.3096, 0.3076, 0.3385, 0.3048, 0.3476, 0.3129, 0.3246, 0.2905, 0.3172, 0.2733, 0.3428, 0.3006, 0.3415, 0.3014, 0.2696, 0.3253, 0.2696, 0.3507, 0.2522, 0.3507, 0.2522, 0.3253, 0.245, 0.3144, 0.2767, 0.3144, 0.2696, 0.3253, 0.2522, 0.3253, 0.2767, 0.3144, 0.2767, 0.3605, 0.2696, 0.3507, 0.2696, 0.3253, 0.245, 0.3605, 0.245, 0.3144, 0.2522, 0.3253, 0.2522, 0.3507, 0.478, 0.8644, 0.478, 0.8445, 0.4965, 0.8445, 0.4965, 0.8644, 0.478, 0.7925, 0.478, 0.7604, 0.4965, 0.7604, 0.4965, 0.7925, 0.478, 0.8246, 0.478, 0.7925, 0.4965, 0.7925, 0.4965, 0.8245, 0.478, 0.8445, 0.478, 0.8246, 0.4965, 0.8245, 0.4965, 0.8445, 0.458, 0.8641, 0.458, 0.8442, 0.478, 0.8441, 0.4779, 0.8639, 0.458, 0.7925, 0.458, 0.7605, 0.4779, 0.7604, 0.478, 0.7923, 0.458, 0.8244, 0.458, 0.7925, 0.478, 0.7923, 0.478, 0.8243, 0.458, 0.8442, 0.458, 0.8244, 0.478, 0.8243, 0.478, 0.8441, 0.7235, 0.7984, 0.7235, 0.8305, 0.7089, 0.8304, 0.7089, 0.7984, 0.7235, 0.8825, 0.7235, 0.9024, 0.7089, 0.9024, 0.7089, 0.8824, 0.7235, 0.8625, 0.7235, 0.8825, 0.7089, 0.8824, 0.7089, 0.8625, 0.7235, 0.8305, 0.7235, 0.8625, 0.7089, 0.8625, 0.7089, 0.8304, 0.7252, 0.6948, 0.7252, 0.7268, 0.7089, 0.7265, 0.7089, 0.6946, 0.7252, 0.7785, 0.7252, 0.7984, 0.7089, 0.7981, 0.7089, 0.7783, 0.7252, 0.7587, 0.7252, 0.7785, 0.7089, 0.7783, 0.7089, 0.7585, 0.7252, 0.7268, 0.7252, 0.7587, 0.7089, 0.7585, 0.7089, 0.7265, 0.6771, 0.5742, 0.6101, 0.5729, 0.611, 0.5549, 0.678, 0.5562, 0.678, 0.5562, 0.611, 0.5549, 0.613, 0.4504, 0.6799, 0.4514])
me_cube.materials.append(mat_material)
me_cube.use_mirror_vertex_groups = False
me_cube.update()

# ---- objects
ob_cube = bpy.data.objects.new('Cube', me_cube)

# ---- transforms, parenting, visibility, modifiers, constraints
ob_cube.location = (0.0, 0.0, 0.0)
ob_cube.lock_rotations_4d = False
ob_cube.empty_display_type = 'ARROWS'
ob_cube.lineart.crease_threshold = 0.0

# ---- collection membership
col_collection.objects.link(ob_cube)

# ---- scene / render settings (as saved in the file)
scene.frame_start = 1; scene.frame_end = 250; scene.frame_set(1)
scene.render.engine = 'BLENDER_EEVEE_NEXT'
bpy.context.view_layer.update()

# ---- added for rendering (the .blend has no active camera and no usable light): camera, sun
cam_auto = bpy.data.cameras.new('AutoCamera')
cam_auto.lens = 50.0
cam_auto.sensor_width = 36.0
cam_auto.clip_end = 1000.0
ob_auto_camera = bpy.data.objects.new('AutoCamera', cam_auto)
scene.collection.objects.link(ob_auto_camera)
ob_auto_camera.location = (14.0062, -28.3722, 24.57)
ob_auto_camera.rotation_euler = (1.09748, -7.21219e-08, 0.694738)
scene.camera = ob_auto_camera
light_auto_sun = bpy.data.lights.new('AutoSun', 'SUN')
light_auto_sun.energy = 3.0
light_auto_sun.angle = 0.0523599
ob_auto_sun = bpy.data.objects.new('AutoSun', light_auto_sun)
scene.collection.objects.link(ob_auto_sun)
ob_auto_sun.rotation_euler = (0.872665, 0.174533, 0.523599)
bpy.context.view_layer.update()
